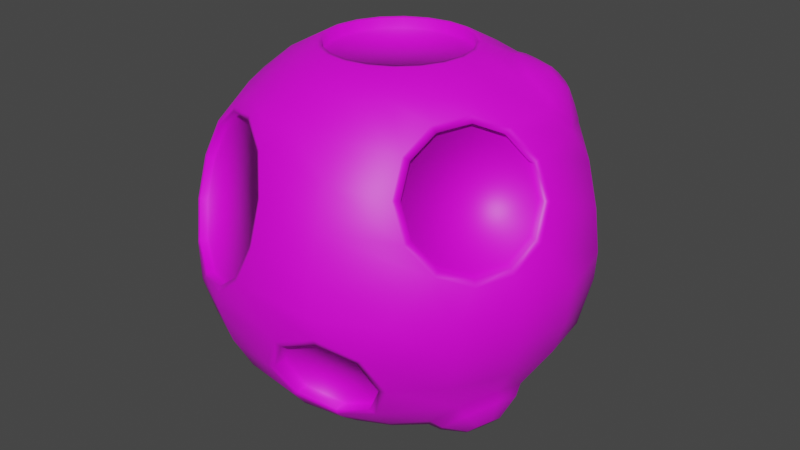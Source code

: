 # Source: Espora_atack.blend  (saved by Blender 3.3.6; exported with 4.5.12 LTS)
import bpy
from mathutils import Matrix  # noqa: F401  (used for matrix-valued properties, if any)

bpy.ops.wm.read_factory_settings(use_empty=True)
scene = bpy.context.scene
scene.name = 'Scene'

# ---- collections
col_collection = bpy.data.collections.new('Collection'); scene.collection.children.link(col_collection)

# ---- images (referenced by path relative to the original .blend; pixels are not part of the script)
import os
ASSET_DIR = os.environ.get("B2B_ASSET_DIR", "")  # directory of the original .blend (textures are referenced by path, not embedded)
HERE = os.path.dirname(os.path.abspath(__file__))  # packed textures are extracted next to this script under _unpacked/

def load_image(name, relpath, width, height, colorspace="sRGB"):
    """Load a texture the original file referenced (path relative to the .blend, or extracted next to this script)."""
    p = next((c for c in (os.path.join(HERE, relpath), os.path.join(ASSET_DIR, relpath)) if relpath and os.path.exists(c)), "")
    if p:
        img = bpy.data.images.load(p, check_existing=True)
        img.name = name
    else:  # same state as the original file: an image datablock whose file is absent (Cycles renders it pink)
        img = bpy.data.images.new(name, width, height)
        img.source = "FILE"
        img.filepath = "//" + (relpath or name)
    img.colorspace_settings.name = colorspace
    return img
img_espora_textura = load_image('Espora_Textura ', 'Espora_Textura .png', 1024, 1024, 'sRGB')

# ---- materials (node trees are filled in below, after node groups)
mat_material_001 = bpy.data.materials.new('Material.001')
mat_material_001.use_transparent_shadow = False

# ---- material node trees
mat_material_001.use_nodes = True; mat_material_001.node_tree.nodes.clear()
_N = mat_material_001.node_tree.nodes; _L = mat_material_001.node_tree.links
n0 = _N.new('ShaderNodeOutputMaterial'); n0.name = 'Material Output'; n0.location = (300, 300)
n1 = _N.new('ShaderNodeBsdfPrincipled'); n1.name = 'Principled BSDF'; n1.location = (10, 300)
n1.distribution = 'GGX'
n1.subsurface_method = 'RANDOM_WALK_SKIN'
n1.inputs[3].default_value = 1.45
n1.inputs[27].default_value = (0.0, 0.0, 0.0, 1.0)
n1.inputs[28].default_value = 1.0
n2 = _N.new('ShaderNodeTexImage'); n2.name = 'Imagen'; n2.location = (-270, 260)
n2.image = img_espora_textura
n3 = _N.new('ShaderNodeMapping'); n3.name = 'Mapeo'; n3.location = (-450, 260)
n4 = _N.new('ShaderNodeTexCoord'); n4.name = 'Coordenadas de texturizado'; n4.location = (-630, 260)
_L.new(n1.outputs[0], n0.inputs[0])
_L.new(n2.outputs[0], n1.inputs[0])
_L.new(n3.outputs[0], n2.inputs[0])
_L.new(n4.outputs[2], n3.inputs[0])
n0.is_active_output = True

# ---- world
world_world = bpy.data.worlds.new('World'); scene.world = world_world
world_world.use_nodes = True; world_world.node_tree.nodes.clear()
_N = world_world.node_tree.nodes; _L = world_world.node_tree.links
n0 = _N.new('ShaderNodeOutputWorld'); n0.name = 'World Output'; n0.location = (300, 300)
n1 = _N.new('ShaderNodeBackground'); n1.name = 'Background'; n1.location = (10, 300)
n1.inputs[0].default_value = (0.05088, 0.05088, 0.05088, 1.0)
_L.new(n1.outputs[0], n0.inputs[0])
n0.is_active_output = True
world_world.color = (0.05088, 0.05088, 0.05088)
world_world.use_sun_shadow = False
world_world.sun_shadow_jitter_overblur = 0.0

# ---- meshes
me_esfera_001 = bpy.data.meshes.new('Esfera.001')
me_esfera_001.from_pydata([(-1.286e-08, 0.3568, 1.066), (0.03845, 0.9208, 0.5245), (0.02026, 0.9768, 0.3243), (0.0, 0.9808, -0.05289), (0.0, 0.3827, -0.7817), (0.1103, 0.3394, 1.066), (0.1717, 0.5284, 0.9737), (0.2185, 0.6725, 0.8493), (0.2569, 0.7908, 0.6978), (0.4126, 0.8166, 0.4905), (0.3634, 0.8931, 0.3147), (0.3856, 0.8991, 0.1181), (0.4731, 0.8329, -0.04665), (0.2855, 0.8787, -0.2405), (0.3519, 0.6392, -0.4927), (0.2424, 0.6152, -0.5748), (0.1756, 0.534, -0.6656), (0.1696, 0.4175, -0.7409), (0.05335, 0.1642, -0.8386), (0.2097, 0.2887, 1.066), (0.3398, 0.465, 0.9656), (0.3964, 0.5965, 0.8391), (0.5389, 0.6097, 0.7126), (0.5199, 0.6901, 0.5984), (0.6026, 0.7122, -0.1353), (0.543, 0.7474, -0.2405), (0.4748, 0.5997, -0.4415), (0.2258, 0.2967, -0.7806), (0.1015, 0.1397, -0.8386), (0.2887, 0.2097, 1.066), (0.4022, 0.2922, 1.018), (0.4542, 0.4618, 0.9549), (0.6839, 0.4969, 0.6602), (0.6566, 0.5474, 0.6095), (0.7393, 0.5696, -0.1242), (0.7474, 0.543, -0.2405), (0.5782, 0.5072, -0.4348), (0.3292, 0.2042, -0.7739), (0.1397, 0.1015, -0.8386), (0.3394, 0.1103, 1.066), (0.5472, 0.1794, 0.9656), (0.6898, 0.1926, 0.8391), (0.7464, 0.3241, 0.7126), (0.7861, 0.4268, 0.5208), (0.8737, 0.3606, 0.3561), (0.8958, 0.3665, 0.1595), (0.8466, 0.443, -0.01634), (0.8787, 0.2855, -0.2405), (0.6344, 0.3865, -0.4744), (0.6283, 0.27, -0.5497), (0.5616, 0.1888, -0.6406), (0.4521, 0.1647, -0.7226), (0.1642, 0.05335, -0.8386), (0.3568, -2.235e-08, 1.066), (0.5556, 0.0, 0.9737), (0.6989, -0.1206, 0.822), (0.799, -0.06298, 0.6988), (0.8738, -0.08471, 0.549), (0.9033, -0.18, 0.4127), (1.0, -2.98e-08, 0.1422), (0.9808, -2.98e-08, -0.05289), (0.9239, 0.0, -0.2405), (0.8101, -0.07762, -0.4282), (0.7156, 0.02996, -0.5547), (0.5759, -0.001536, -0.6812), (0.3827, -2.235e-08, -0.7817), (0.1727, 4.574e-09, -0.8386), (0.3394, -0.1103, 1.066), (0.5284, -0.1717, 0.9737), (0.6005, -0.2422, 0.8856), (0.8797, -0.3233, 0.3266), (0.9511, -0.309, 0.1422), (0.9328, -0.3031, -0.05289), (0.8787, -0.2855, -0.2405), (0.804, -0.2612, -0.3758), (0.4729, -0.1536, -0.7336), (0.364, -0.1183, -0.7817), (0.1642, -0.05335, -0.8386), (0.2887, -0.2097, 1.066), (0.4495, -0.3266, 0.9737), (0.5301, -0.3951, 0.8726), (0.8093, -0.4762, 0.3136), (0.809, -0.5878, 0.1422), (0.7935, -0.5765, -0.05289), (0.7474, -0.543, -0.2405), (0.701, -0.4133, -0.4282), (0.5613, -0.4448, -0.5547), (0.4668, -0.3373, -0.6812), (0.3096, -0.2249, -0.7817), (0.1397, -0.1015, -0.8386), (0.2097, -0.2887, 1.066), (0.3266, -0.4495, 0.9737), (0.5065, -0.5383, 0.7865), (0.536, -0.6336, 0.6502), (0.6108, -0.6554, 0.5004), (0.7109, -0.5977, 0.3772), (0.5878, -0.809, 0.1422), (0.4628, -0.8428, -0.06846), (0.5127, -0.7556, -0.235), (0.4211, -0.7145, -0.4015), (0.4156, -0.5721, -0.5649), (0.3266, -0.4495, -0.6893), (0.2249, -0.3096, -0.7817), (0.1015, -0.1397, -0.8386), (0.1103, -0.3394, 1.066), (0.1717, -0.5284, 0.9737), (0.2185, -0.6725, 0.8493), (0.2569, -0.7908, 0.6978), (0.2855, -0.8787, 0.5249), (0.3031, -0.9328, 0.3373), (0.309, -0.9511, 0.1422), (0.3005, -0.9249, 0.0005108), (0.2415, -0.7434, -0.4705), (0.2185, -0.6725, -0.5649), (0.1717, -0.5284, -0.6893), (0.1183, -0.364, -0.7817), (0.05335, -0.1642, -0.8386), (-3.764e-08, -0.3568, 1.066), (4.47e-08, -0.5556, 0.9737), (1.49e-08, -0.7071, 0.8493), (-0.1353, -0.7908, 0.7332), (-0.04076, -0.8899, 0.5773), (-0.03945, -0.955, 0.3802), (-0.1317, -0.9686, 0.1947), (0.121, -0.9538, -0.06846), (0.02939, -0.9127, -0.235), (0.07932, -0.8255, -0.4015), (1.49e-08, -0.7071, -0.5649), (4.47e-08, -0.5556, -0.6893), (-3.725e-08, -0.3827, -0.7817), (4.574e-09, -0.1727, -0.8386), (-0.1103, -0.3394, 1.066), (-0.1717, -0.5284, 0.9737), (-0.2185, -0.6725, 0.8493), (-0.2977, -0.6842, 0.8062), (-0.2928, -0.927, 0.07063), (-0.3031, -0.9328, -0.05289), (-0.2855, -0.8787, -0.2405), (-0.2569, -0.7908, -0.4134), (-0.2185, -0.6725, -0.5649), (-0.1717, -0.5284, -0.6893), (-0.1183, -0.364, -0.7817), (-0.05335, -0.1642, -0.8386), (-0.2097, -0.2887, 1.066), (-0.3266, -0.4495, 0.9737), (-0.4156, -0.5721, 0.8493), (-0.4845, -0.5986, 0.7767), (-0.4796, -0.8415, 0.04114), (-0.5765, -0.7935, -0.05289), (-0.543, -0.7474, -0.2405), (-0.4887, -0.6727, -0.4134), (-0.4156, -0.5721, -0.5649), (-0.3266, -0.4495, -0.6893), (-0.2249, -0.3096, -0.7817), (-0.1015, -0.1397, -0.8386), (-0.2887, -0.2097, 1.066), (-0.4495, -0.3266, 0.9737), (-0.5721, -0.4156, 0.8493), (-0.6457, -0.5571, 0.6526), (-0.7379, -0.5707, 0.4672), (-0.7366, -0.6357, 0.2701), (-0.6421, -0.7349, 0.1141), (-0.8451, -0.4339, -0.09318), (-0.7503, -0.5047, -0.2548), (-0.6633, -0.4734, -0.4326), (-0.6075, -0.3483, -0.5788), (-0.4495, -0.3266, -0.6893), (-0.3096, -0.2249, -0.7817), (-0.1397, -0.1015, -0.8386), (-0.3394, -0.1103, 1.066), (-0.5284, -0.1717, 0.9737), (-0.6725, -0.2185, 0.8493), (-0.7908, -0.2569, 0.6978), (-0.8787, -0.2855, 0.5249), (-0.9328, -0.3031, 0.3373), (-0.9511, -0.309, 0.1422), (-0.9224, -0.2799, 0.009066), (-0.5978, -0.163, -0.6544), (-0.5284, -0.1717, -0.6893), (-0.364, -0.1183, -0.7817), (-0.1642, -0.05335, -0.8386), (-0.3568, 2.235e-08, 1.066), (-0.5556, -5.96e-08, 0.9737), (-0.7071, -1.49e-08, 0.8493), (-0.826, 0.07761, 0.6876), (-0.914, 0.0272, 0.5194), (-0.9556, 0.1197, 0.3513), (-1.0, 0.0, 0.1422), (-0.9614, -0.08396, 0.0245), (-0.6368, 0.03294, -0.6389), (-0.5556, -5.96e-08, -0.6893), (-0.3827, 2.235e-08, -0.7817), (-0.1727, -4.574e-09, -0.8386), (-0.3394, 0.1103, 1.066), (-0.5284, 0.1717, 0.9737), (-0.6725, 0.2185, 0.8493), (-0.7431, 0.2414, 0.7572), (0.8104, -0.1115, -0.4828), (-0.9264, 0.301, 0.2816), (-0.9511, 0.309, 0.1422), (-0.9517, 0.1014, -0.05102), (-0.8959, 0.2265, -0.1972), (-0.8089, 0.2578, -0.375), (-0.7141, 0.187, -0.5367), (-0.5284, 0.1717, -0.6893), (-0.364, 0.1183, -0.7817), (-0.1642, 0.05335, -0.8386), (-0.2887, 0.2097, 1.066), (-0.4495, 0.3266, 0.9737), (-0.5721, 0.4156, 0.8493), (-0.7139, 0.4227, 0.6876), (-0.7555, 0.5153, 0.5194), (-0.8435, 0.4648, 0.3513), (-0.809, 0.5878, 0.1422), (-0.7935, 0.5765, -0.05289), (-0.541, 0.664, -0.3024), (-0.5457, 0.5856, -0.4132), (-0.4747, 0.5432, -0.521), (-0.4495, 0.3266, -0.6893), (-0.3096, 0.2249, -0.7817), (-0.1397, 0.1015, -0.8386), (-0.2097, 0.2887, 1.066), (-0.3266, 0.4495, 0.9737), (-0.4156, 0.5721, 0.8493), (-0.441, 0.715, 0.6864), (-0.5723, 0.7223, 0.5245), (-0.5905, 0.7783, 0.3243), (-0.4886, 0.8615, 0.1623), (-0.5765, 0.7935, -0.05289), (-0.4623, 0.7486, -0.231), (-0.3551, 0.5532, -0.5846), (-0.3266, 0.4495, -0.6893), (-0.2249, 0.3096, -0.7817), (-0.1015, 0.1397, -0.8386), (-0.1103, 0.3394, 1.066), (-0.1717, 0.5284, 0.9737), (-0.2185, 0.6725, 0.8493), (-0.2466, 0.759, 0.7483), (-0.3055, 0.9402, 0.1004), (-0.3031, 0.9328, -0.05289), (-0.3398, 0.8071, -0.2261), (-0.2325, 0.6116, -0.5797), (-0.1717, 0.5284, -0.6893), (-0.1183, 0.364, -0.7817), (-0.05335, 0.1642, -0.8386), (-4.47e-08, 0.5556, 0.9737), (-2.98e-08, 0.7071, 0.8493), (-0.06348, 0.8376, 0.6864), (-0.1111, 0.9842, 0.1623), (-0.2202, 0.817, -0.2897), (-0.1492, 0.7747, -0.3975), (-0.1539, 0.6962, -0.5082), (-4.47e-08, 0.5556, -0.6893), (-7.281e-09, 0.1727, -0.8386), (0.1183, 0.364, 1.066), (0.0, 0.3827, 1.066), (0.2249, 0.3096, 1.066), (0.3096, 0.2249, 1.066), (0.364, 0.1183, 1.066), (0.3827, -2.235e-08, 1.066), (0.364, -0.1183, 1.066), (0.3096, -0.2249, 1.066), (0.2249, -0.3096, 1.066), (0.1183, -0.364, 1.066), (-3.725e-08, -0.3827, 1.066), (-0.1183, -0.364, 1.066), (-0.2249, -0.3096, 1.066), (-0.3096, -0.2249, 1.066), (-0.364, -0.1183, 1.066), (-0.3827, 2.235e-08, 1.066), (-0.364, 0.1183, 1.066), (-0.3096, 0.2249, 1.066), (-0.2249, 0.3096, 1.066), (-0.1183, 0.364, 1.066), (0.1161, 0.3342, 1.015), (0.005868, 0.3517, 1.015), (0.2156, 0.2835, 1.015), (0.2946, 0.2046, 1.015), (0.3452, 0.1051, 1.015), (0.3627, -0.005145, 1.015), (0.3452, -0.1154, 1.015), (0.2946, -0.2149, 1.015), (0.2156, -0.2938, 1.015), (0.1161, -0.3445, 1.015), (0.005868, -0.362, 1.015), (-0.1044, -0.3445, 1.015), (-0.2039, -0.2938, 1.015), (-0.2828, -0.2149, 1.015), (-0.3335, -0.1154, 1.015), (-0.351, -0.005144, 1.015), (-0.3335, 0.1051, 1.015), (-0.2828, 0.2046, 1.015), (-0.2039, 0.2835, 1.015), (-0.1044, 0.3342, 1.015), (0.06192, 0.9261, 0.5319), (0.04238, 0.9863, 0.3168), (-0.4533, 0.7049, 0.706), (-0.5945, 0.7129, 0.5319), (-0.614, 0.773, 0.3168), (-0.5045, 0.8624, 0.1427), (-0.3077, 0.9469, 0.07626), (-0.2444, 0.7522, 0.7725), (-0.04762, 0.8367, 0.706), (-0.0988, 0.9942, 0.1427), (0.04673, 0.8803, 0.509), (0.02854, 0.9362, 0.3088), (-0.4327, 0.6744, 0.6709), (-0.5641, 0.6818, 0.509), (-0.5823, 0.7378, 0.3088), (-0.4803, 0.821, 0.1468), (-0.2972, 0.8996, 0.08493), (-0.2383, 0.7184, 0.7328), (-0.0552, 0.7971, 0.6709), (-0.1028, 0.9436, 0.1468), (-0.8478, -0.4464, -0.08424), (-0.7491, -0.5201, -0.2524), (-0.6586, -0.4875, -0.4374), (-0.6005, -0.3574, -0.5895), (-0.9282, -0.2862, 0.02213), (-0.5904, -0.1646, -0.668), (-0.9687, -0.08237, 0.03818), (-0.631, 0.03925, -0.652), (-0.9586, 0.1104, -0.04038), (-0.9006, 0.2406, -0.1925), (-0.8101, 0.2732, -0.3774), (-0.7114, 0.1995, -0.5456), (-0.7692, -0.4339, -0.09318), (-0.6744, -0.5047, -0.2548), (-0.5874, -0.4734, -0.4326), (-0.5316, -0.3483, -0.5788), (-0.8465, -0.2799, 0.009066), (-0.5219, -0.163, -0.6544), (-0.8855, -0.08396, 0.0245), (-0.5609, 0.03294, -0.6389), (-0.8758, 0.1014, -0.05102), (-0.82, 0.2265, -0.1972), (-0.733, 0.2578, -0.375), (-0.6382, 0.187, -0.5367), (0.4907, -0.8441, -0.04415), (0.548, -0.7442, -0.235), (0.443, -0.697, -0.4258), (0.3048, -0.9382, 0.03488), (0.2372, -0.7302, -0.5048), (0.09912, -0.9713, -0.04415), (-0.005881, -0.9241, -0.235), (0.05133, -0.8242, -0.4258), (0.4628, -0.7776, -0.06846), (0.5127, -0.6905, -0.235), (0.4211, -0.6493, -0.4015), (0.3005, -0.8597, 0.0005108), (0.2415, -0.6782, -0.4705), (0.121, -0.8887, -0.06846), (0.02939, -0.8475, -0.235), (0.07932, -0.7603, -0.4015), (0.6982, -0.09248, 0.8482), (0.81, -0.02805, 0.7105), (0.8937, -0.05234, 0.543), (0.9267, -0.1589, 0.3907), (0.9004, -0.319, 0.2944), (0.5882, -0.2284, 0.9194), (0.5094, -0.3993, 0.9048), (0.8216, -0.49, 0.2798), (0.4831, -0.5595, 0.8085), (0.5161, -0.666, 0.6562), (0.5998, -0.6903, 0.4887), (0.7116, -0.6259, 0.351), (0.6619, -0.102, 0.8186), (0.7619, -0.04434, 0.6954), (0.8368, -0.06607, 0.5456), (0.8663, -0.1613, 0.4094), (0.8427, -0.3046, 0.3232), (0.5635, -0.2235, 0.8823), (0.493, -0.3764, 0.8693), (0.7723, -0.4575, 0.3102), (0.4694, -0.5197, 0.7831), (0.499, -0.615, 0.6469), (0.5738, -0.6367, 0.4971), (0.6738, -0.5791, 0.3738), (0.342, 0.6861, -0.47), (0.2109, 0.6573, -0.5683), (0.131, 0.5601, -0.677), (0.1237, 0.4205, -0.7673), (0.191, 0.276, -0.8147), (0.4891, 0.6387, -0.4087), (0.613, 0.528, -0.4006), (0.3148, 0.1652, -0.8067), (0.6803, 0.3835, -0.4481), (0.673, 0.2439, -0.5383), (0.5931, 0.1467, -0.6471), (0.462, 0.1179, -0.7453), (0.3418, 0.6018, -0.4855), (0.2437, 0.5803, -0.559), (0.184, 0.5076, -0.6404), (0.1785, 0.4032, -0.7078), (0.2289, 0.2951, -0.7433), (0.4519, 0.5664, -0.4396), (0.5445, 0.4836, -0.4336), (0.3215, 0.2122, -0.7373), (0.5948, 0.3755, -0.4691), (0.5894, 0.2711, -0.5366), (0.5296, 0.1984, -0.6179), (0.4316, 0.1768, -0.6914), (0.1147, 0.1578, -0.8386), (0.06029, 0.1855, -0.8386), (0.1578, 0.1147, -0.8386), (0.1855, 0.06029, -0.8386), (0.1951, 7.451e-09, -0.8386), (0.1855, -0.06029, -0.8386), (0.1578, -0.1147, -0.8386), (0.1147, -0.1578, -0.8386), (0.06029, -0.1855, -0.8386), (7.451e-09, -0.1951, -0.8386), (-0.06029, -0.1855, -0.8386), (-0.1147, -0.1578, -0.8386), (-0.1578, -0.1147, -0.8386), (-0.1855, -0.06029, -0.8386), (-0.1951, -7.451e-09, -0.8386), (-0.1855, 0.06029, -0.8386), (-0.1578, 0.1147, -0.8386), (-0.1147, 0.1578, -0.8386), (-0.06029, 0.1855, -0.8386), (-7.451e-09, 0.1951, -0.8386), (0.1082, 0.1392, -0.8174), (0.06004, 0.1637, -0.8174), (0.1464, 0.101, -0.8174), (0.1709, 0.05289, -0.8174), (0.1793, -0.0004672, -0.8174), (0.1709, -0.05382, -0.8174), (0.1464, -0.102, -0.8174), (0.1082, -0.1401, -0.8174), (0.06004, -0.1647, -0.8174), (0.006682, -0.1731, -0.8174), (-0.04667, -0.1647, -0.8174), (-0.0948, -0.1401, -0.8174), (-0.133, -0.102, -0.8174), (-0.1575, -0.05382, -0.8174), (-0.166, -0.0004672, -0.8174), (-0.1575, 0.05289, -0.8174), (-0.133, 0.101, -0.8174), (-0.0948, 0.1392, -0.8174), (-0.04667, 0.1637, -0.8174), (0.006681, 0.1722, -0.8174), (-0.1179, -0.7927, 0.7545), (-0.01687, -0.8987, 0.5878), (-0.01546, -0.9682, 0.3772), (-0.1141, -0.9827, 0.179), (-0.2915, -0.6788, 0.8325), (-0.2862, -0.9383, 0.04638), (-0.4911, -0.5874, 0.801), (-0.4859, -0.8469, 0.01486), (-0.6633, -0.543, 0.6683), (-0.7619, -0.5575, 0.4702), (-0.7605, -0.627, 0.2595), (-0.6595, -0.733, 0.09288), (-0.1228, -0.753, 0.7212), (-0.02825, -0.8521, 0.5652), (-0.02694, -0.9172, 0.3681), (-0.1192, -0.9308, 0.1827), (-0.2852, -0.6464, 0.7942), (-0.2803, -0.8892, 0.05859), (-0.472, -0.5608, 0.7647), (-0.4671, -0.8037, 0.0291), (-0.6332, -0.5193, 0.6406), (-0.7254, -0.5329, 0.4551), (-0.7241, -0.5979, 0.258), (-0.6296, -0.6971, 0.1021), (0.3822, 0.8427, 0.5259), (0.3262, 0.9299, 0.3255), (0.3514, 0.9367, 0.1014), (0.4512, 0.8612, -0.08631), (0.5046, 0.6985, 0.6489), (0.5988, 0.7238, -0.1874), (0.6604, 0.5358, 0.6615), (0.7547, 0.5611, -0.1748), (0.808, 0.3984, 0.5605), (0.9078, 0.3229, 0.3727), (0.933, 0.3297, 0.1486), (0.877, 0.4169, -0.05176), (0.3639, 0.7695, 0.4754), (0.3148, 0.846, 0.2996), (0.3369, 0.852, 0.103), (0.4245, 0.7858, -0.06177), (0.4713, 0.643, 0.5833), (0.554, 0.6652, -0.1505), (0.608, 0.5003, 0.5944), (0.6907, 0.5225, -0.1394), (0.7375, 0.3797, 0.5057), (0.825, 0.3135, 0.341), (0.8472, 0.3194, 0.1444), (0.798, 0.3959, -0.03145), (-0.5648, 0.6621, -0.2898), (-0.57, 0.574, -0.4142), (-0.4903, 0.5264, -0.5352), (-0.356, 0.5376, -0.6066), (-0.4765, 0.7571, -0.2095), (-0.3389, 0.8227, -0.2041), (-0.2184, 0.6032, -0.6011), (-0.2046, 0.8338, -0.2755), (-0.1248, 0.7863, -0.3965), (-0.1301, 0.6982, -0.5209), (-0.5348, 0.6306, -0.2965), (-0.5395, 0.5521, -0.4073), (-0.4685, 0.5098, -0.5151), (-0.3489, 0.5197, -0.5787), (-0.4561, 0.7152, -0.2251), (-0.3336, 0.7736, -0.2202), (-0.2264, 0.5782, -0.5738), (-0.214, 0.7836, -0.2838), (-0.143, 0.7412, -0.3916), (-0.1477, 0.6628, -0.5023), (0.3874, 0.4661, 0.9654), (0.4353, 0.5775, 0.8583), (0.556, 0.5886, 0.7512), (0.4403, 0.3199, 1.01), (0.5413, 0.4536, 0.9369), (0.6787, 0.4931, 0.7068), (0.563, 0.2244, 0.9654), (0.6837, 0.2356, 0.8583), (0.7316, 0.3469, 0.7512), (0.4884, 0.5413, 0.8785), (0.5745, 0.5493, 0.8021), (0.4919, 0.3574, 0.9866), (-0.9487, 0.1094, 0.5425), (0.6621, 0.4811, 0.7704), (0.5795, 0.2892, 0.9549), (0.6657, 0.2972, 0.8785), (0.6999, 0.3767, 0.8021), (0.557, 0.4899, 0.902), (0.5963, 0.4935, 0.8671), (0.5586, 0.4058, 0.9514), (-0.8838, 0.1465, 0.6665), (0.6364, 0.4624, 0.8526), (0.5986, 0.3747, 0.9369), (0.638, 0.3783, 0.902), (0.6537, 0.4146, 0.8671), (-0.9794, 0.1776, 0.4186), (-0.8227, 0.2673, 0.7178), (0.7331, -0.02349, -0.5863), (-0.9578, 0.3112, 0.3672), (-0.8011, 0.401, 0.6665), (-0.8318, 0.4692, 0.5425), (-0.8967, 0.432, 0.4186), (-0.9673, 0.3143, 0.4544), (-0.8876, 0.2884, 0.6612), (-0.9619, 0.1953, 0.5578), (-0.98, 0.2355, 0.4847), (-0.9236, 0.2172, 0.6309), (-0.8749, 0.3672, 0.6309), (-0.893, 0.4074, 0.5578), (-0.9312, 0.3855, 0.4847), (0.6189, -0.04925, -0.6897), (0.8055, -0.2617, -0.4399), (0.5346, -0.1737, -0.7326), (0.7212, -0.3862, -0.4828), (0.6069, -0.4119, -0.5863), (0.5296, -0.3239, -0.6897), (0.6541, -0.2125, -0.6921), (0.7718, -0.2508, -0.565), (0.7404, -0.1473, -0.6285), (0.6907, -0.1585, -0.6735), (0.774, -0.1855, -0.5836), (0.7352, -0.3048, -0.5836), (0.6855, -0.316, -0.6285), (0.652, -0.2778, -0.6735)], [], [(421, 4, 381, 403), (303, 295, 467, 468), (3, 303, 468, 469), (497, 3, 469, 13), (245, 255, 254, 6), (498, 497, 13, 378), (246, 245, 6, 7), (499, 498, 378, 379), (302, 246, 7, 8), (252, 499, 379, 380), (294, 302, 8, 466), (4, 252, 380, 381), (295, 294, 466, 467), (403, 381, 382, 402), (13, 469, 471, 25), (6, 254, 256, 20), (378, 13, 25, 383), (7, 6, 20, 21), (8, 7, 21, 22), (466, 8, 22, 470), (20, 256, 257, 30), (383, 25, 35, 384), (40, 41, 517, 516), (21, 20, 510, 511), (470, 22, 32, 472), (402, 382, 385, 404), (25, 471, 473, 35), (404, 385, 389, 405), (24, 12, 481, 483), (35, 473, 477, 47), (30, 257, 258, 40), (384, 35, 47, 386), (42, 32, 515, 518), (41, 42, 518, 517), (49, 50, 400, 399), (472, 32, 42, 474), (386, 47, 61, 62), (41, 40, 54, 354), (387, 386, 62, 63), (42, 41, 354, 355), (388, 387, 63, 64), (474, 42, 355, 356), (389, 388, 64, 65), (475, 474, 356, 357), (405, 389, 65, 406), (476, 475, 357, 59), (477, 476, 59, 60), (47, 477, 60, 61), (40, 258, 259, 54), (406, 65, 76, 407), (59, 357, 358, 71), (60, 59, 71, 72), (61, 60, 72, 73), (54, 259, 260, 68), (62, 61, 73, 74), (354, 54, 68, 359), (75, 64, 550, 552), (64, 63, 537, 550), (65, 64, 75, 76), (62, 74, 551, 197), (86, 87, 555, 554), (76, 75, 87, 88), (407, 76, 88, 408), (71, 358, 361, 82), (72, 71, 82, 83), (73, 72, 83, 84), (68, 260, 261, 79), (74, 73, 84, 85), (359, 68, 79, 360), (83, 82, 96, 338), (84, 83, 338, 339), (79, 261, 262, 91), (85, 84, 339, 340), (360, 79, 91, 362), (86, 85, 340, 100), (87, 86, 100, 101), (95, 81, 373, 377), (88, 87, 101, 102), (408, 88, 102, 409), (82, 361, 365, 96), (363, 362, 106, 107), (101, 100, 113, 114), (364, 363, 107, 108), (102, 101, 114, 115), (365, 364, 108, 109), (409, 102, 115, 410), (96, 365, 109, 110), (338, 96, 110, 341), (91, 262, 263, 105), (126, 112, 350, 353), (362, 91, 105, 106), (100, 340, 342, 113), (341, 110, 445, 343), (105, 263, 264, 118), (106, 105, 118, 119), (113, 342, 345, 127), (107, 106, 119, 442), (114, 113, 127, 128), (108, 107, 442, 443), (115, 114, 128, 129), (109, 108, 443, 444), (410, 115, 129, 411), (110, 109, 444, 445), (128, 127, 139, 140), (129, 128, 140, 141), (411, 129, 141, 412), (343, 445, 447, 136), (344, 343, 136, 137), (118, 264, 265, 132), (345, 344, 137, 138), (119, 118, 132, 133), (127, 345, 138, 139), (442, 119, 133, 446), (137, 136, 148, 149), (132, 265, 266, 144), (138, 137, 149, 150), (133, 132, 144, 145), (139, 138, 150, 151), (446, 133, 145, 448), (140, 139, 151, 152), (141, 140, 152, 153), (412, 141, 153, 413), (136, 447, 449, 148), (153, 152, 166, 167), (122, 121, 455, 456), (413, 153, 167, 414), (148, 449, 453, 314), (149, 148, 314, 315), (144, 266, 267, 156), (150, 149, 315, 316), (145, 144, 156, 157), (151, 150, 316, 317), (448, 145, 157, 450), (152, 151, 317, 166), (156, 267, 268, 170), (157, 156, 170, 171), (450, 157, 171, 172), (166, 317, 319, 178), (451, 450, 172, 173), (167, 166, 178, 179), (452, 451, 173, 174), (414, 167, 179, 415), (453, 452, 174, 175), (314, 453, 175, 318), (179, 178, 190, 191), (174, 173, 185, 186), (415, 179, 191, 416), (175, 174, 186, 187), (318, 175, 187, 320), (170, 268, 269, 182), (171, 170, 182, 183), (172, 171, 183, 184), (178, 319, 321, 190), (173, 172, 184, 185), (162, 176, 330, 326), (183, 182, 194, 195), (184, 183, 195, 196), (190, 321, 325, 204), (198, 186, 535, 538), (191, 190, 204, 205), (186, 185, 522, 535), (416, 191, 205, 417), (187, 186, 198, 199), (320, 187, 199, 322), (182, 269, 270, 194), (417, 205, 219, 418), (199, 198, 212, 213), (322, 199, 213, 214), (323, 322, 214, 490), (194, 270, 271, 208), (324, 323, 490, 491), (195, 194, 208, 209), (325, 324, 491, 492), (196, 195, 209, 210), (204, 325, 492, 218), (210, 211, 540, 539), (205, 204, 218, 219), (212, 198, 538, 541), (209, 208, 222, 223), (210, 209, 223, 296), (218, 492, 493, 231), (211, 210, 296, 297), (219, 218, 231, 232), (212, 211, 297, 298), (418, 219, 232, 419), (213, 212, 298, 299), (214, 213, 299, 228), (490, 214, 228, 494), (208, 271, 272, 222), (66, 77, 427, 426), (228, 299, 300, 239), (494, 228, 239, 495), (222, 272, 273, 235), (223, 222, 235, 236), (296, 223, 236, 301), (231, 493, 496, 242), (237, 247, 312, 311), (232, 231, 242, 243), (419, 232, 243, 420), (301, 236, 246, 302), (242, 496, 499, 252), (243, 242, 252, 4), (420, 243, 4, 421), (78, 67, 280, 281), (239, 300, 303, 3), (495, 239, 3, 497), (235, 273, 255, 245), (216, 215, 500, 501), (236, 235, 245, 246), (0, 5, 254, 255), (5, 19, 256, 254), (19, 29, 257, 256), (29, 39, 258, 257), (39, 53, 259, 258), (53, 67, 260, 259), (67, 78, 261, 260), (78, 90, 262, 261), (90, 104, 263, 262), (104, 117, 264, 263), (117, 131, 265, 264), (131, 143, 266, 265), (143, 155, 267, 266), (155, 169, 268, 267), (169, 181, 269, 268), (181, 193, 270, 269), (193, 207, 271, 270), (207, 221, 272, 271), (221, 234, 273, 272), (234, 0, 255, 273), (293, 292, 291, 290, 289, 288, 287, 286, 285, 284, 283, 282, 281, 280, 279, 278, 277, 276, 274, 275), (181, 169, 288, 289), (90, 78, 281, 282), (5, 0, 275, 274), (193, 181, 289, 290), (104, 90, 282, 283), (19, 5, 274, 276), (207, 193, 290, 291), (117, 104, 283, 284), (29, 19, 276, 277), (221, 207, 291, 292), (131, 117, 284, 285), (39, 29, 277, 278), (234, 221, 292, 293), (143, 131, 285, 286), (53, 39, 278, 279), (0, 234, 293, 275), (155, 143, 286, 287), (67, 53, 279, 280), (169, 155, 287, 288), (2, 1, 294, 295), (224, 225, 297, 296), (225, 226, 298, 297), (226, 227, 299, 298), (227, 238, 300, 299), (237, 224, 296, 301), (247, 237, 301, 302), (238, 248, 303, 300), (1, 247, 302, 294), (248, 2, 295, 303), (305, 313, 310, 309, 308, 307, 306, 311, 312, 304), (227, 226, 308, 309), (1, 2, 305, 304), (248, 238, 310, 313), (238, 227, 309, 310), (225, 224, 306, 307), (247, 1, 304, 312), (224, 237, 311, 306), (226, 225, 307, 308), (2, 248, 313, 305), (162, 163, 315, 314), (163, 164, 316, 315), (164, 165, 317, 316), (176, 162, 314, 318), (165, 177, 319, 317), (188, 176, 318, 320), (177, 189, 321, 319), (201, 200, 322, 323), (202, 201, 323, 324), (203, 202, 324, 325), (189, 203, 325, 321), (200, 188, 320, 322), (333, 331, 329, 328, 327, 326, 330, 332, 334, 335, 336, 337), (203, 189, 333, 337), (163, 162, 326, 327), (200, 201, 335, 334), (177, 165, 329, 331), (188, 200, 334, 332), (164, 163, 327, 328), (201, 202, 336, 335), (176, 188, 332, 330), (165, 164, 328, 329), (202, 203, 337, 336), (189, 177, 331, 333), (97, 98, 339, 338), (98, 99, 340, 339), (111, 97, 338, 341), (99, 112, 342, 340), (125, 124, 343, 344), (126, 125, 344, 345), (124, 111, 341, 343), (112, 126, 345, 342), (352, 353, 350, 348, 347, 346, 349, 351), (125, 126, 353, 352), (112, 99, 348, 350), (99, 98, 347, 348), (111, 124, 351, 349), (124, 125, 352, 351), (97, 111, 349, 346), (98, 97, 346, 347), (55, 56, 355, 354), (56, 57, 356, 355), (57, 58, 357, 356), (58, 70, 358, 357), (69, 55, 354, 359), (80, 69, 359, 360), (70, 81, 361, 358), (93, 92, 362, 363), (94, 93, 363, 364), (95, 94, 364, 365), (92, 80, 360, 362), (81, 95, 365, 361), (373, 370, 369, 368, 367, 366, 371, 372, 374, 375, 376, 377), (57, 56, 367, 368), (93, 94, 376, 375), (69, 80, 372, 371), (58, 57, 368, 369), (94, 95, 377, 376), (81, 70, 370, 373), (70, 58, 369, 370), (80, 92, 374, 372), (56, 55, 366, 367), (92, 93, 375, 374), (55, 69, 371, 366), (14, 15, 379, 378), (15, 16, 380, 379), (16, 17, 381, 380), (17, 27, 382, 381), (26, 14, 378, 383), (36, 26, 383, 384), (27, 37, 385, 382), (49, 48, 386, 387), (50, 49, 387, 388), (51, 50, 388, 389), (37, 51, 389, 385), (48, 36, 384, 386), (397, 394, 393, 392, 391, 390, 395, 396, 398, 399, 400, 401), (26, 36, 396, 395), (17, 16, 392, 393), (50, 51, 401, 400), (37, 27, 394, 397), (27, 17, 393, 394), (51, 37, 397, 401), (15, 14, 390, 391), (48, 49, 399, 398), (14, 26, 395, 390), (36, 48, 398, 396), (16, 15, 391, 392), (28, 18, 403, 402), (38, 28, 402, 404), (52, 38, 404, 405), (66, 52, 405, 406), (77, 66, 406, 407), (89, 77, 407, 408), (103, 89, 408, 409), (116, 103, 409, 410), (130, 116, 410, 411), (142, 130, 411, 412), (154, 142, 412, 413), (168, 154, 413, 414), (180, 168, 414, 415), (192, 180, 415, 416), (206, 192, 416, 417), (220, 206, 417, 418), (233, 220, 418, 419), (244, 233, 419, 420), (253, 244, 420, 421), (18, 253, 421, 403), (422, 424, 425, 426, 427, 428, 429, 430, 431, 432, 433, 434, 435, 436, 437, 438, 439, 440, 441, 423), (253, 18, 423, 441), (168, 180, 435, 434), (77, 89, 428, 427), (180, 192, 436, 435), (89, 103, 429, 428), (192, 206, 437, 436), (103, 116, 430, 429), (18, 28, 422, 423), (206, 220, 438, 437), (116, 130, 431, 430), (28, 38, 424, 422), (220, 233, 439, 438), (130, 142, 432, 431), (38, 52, 425, 424), (233, 244, 440, 439), (142, 154, 433, 432), (52, 66, 426, 425), (244, 253, 441, 440), (154, 168, 434, 433), (120, 121, 443, 442), (121, 122, 444, 443), (122, 123, 445, 444), (134, 120, 442, 446), (123, 135, 447, 445), (146, 134, 446, 448), (135, 147, 449, 447), (159, 158, 450, 451), (160, 159, 451, 452), (161, 160, 452, 453), (158, 146, 448, 450), (147, 161, 453, 449), (461, 459, 457, 456, 455, 454, 458, 460, 462, 463, 464, 465), (159, 160, 464, 463), (134, 146, 460, 458), (123, 122, 456, 457), (160, 161, 465, 464), (147, 135, 459, 461), (120, 134, 458, 454), (146, 158, 462, 460), (121, 120, 454, 455), (158, 159, 463, 462), (135, 123, 457, 459), (161, 147, 461, 465), (9, 10, 467, 466), (10, 11, 468, 467), (11, 12, 469, 468), (23, 9, 466, 470), (12, 24, 471, 469), (33, 23, 470, 472), (24, 34, 473, 471), (44, 43, 474, 475), (45, 44, 475, 476), (46, 45, 476, 477), (43, 33, 472, 474), (34, 46, 477, 473), (485, 483, 481, 480, 479, 478, 482, 484, 486, 487, 488, 489), (46, 34, 485, 489), (11, 10, 479, 480), (44, 45, 488, 487), (23, 33, 484, 482), (12, 11, 480, 481), (45, 46, 489, 488), (34, 24, 483, 485), (9, 23, 482, 478), (33, 43, 486, 484), (10, 9, 478, 479), (43, 44, 487, 486), (215, 216, 491, 490), (216, 217, 492, 491), (217, 230, 493, 492), (229, 215, 490, 494), (240, 229, 494, 495), (230, 241, 496, 493), (250, 249, 497, 498), (251, 250, 498, 499), (241, 251, 499, 496), (249, 240, 495, 497), (506, 503, 502, 501, 500, 504, 505, 507, 508, 509), (250, 251, 509, 508), (229, 240, 505, 504), (217, 216, 501, 502), (251, 241, 506, 509), (241, 230, 503, 506), (230, 217, 502, 503), (240, 249, 507, 505), (249, 250, 508, 507), (215, 229, 504, 500), (515, 512, 520, 523), (517, 518, 526, 525), (512, 511, 519, 520), (516, 517, 525, 524), (22, 21, 511, 512), (20, 30, 513, 510), (30, 40, 516, 513), (32, 22, 512, 515), (524, 525, 533, 532), (521, 524, 532, 529), (519, 31, 514, 527), (526, 523, 531, 534), (510, 513, 521, 31), (518, 515, 523, 526), (511, 510, 31, 519), (513, 516, 524, 521), (538, 535, 545, 542), (540, 541, 549, 548), (536, 539, 547, 543), (527, 514, 529, 532, 533, 534, 531, 528), (520, 519, 527, 528), (525, 526, 534, 533), (523, 520, 528, 531), (31, 521, 529, 514), (539, 540, 548, 547), (211, 212, 541, 540), (196, 210, 539, 536), (184, 196, 536, 530), (185, 184, 530, 522), (552, 550, 559, 556), (554, 555, 563, 562), (537, 197, 560, 558), (545, 544, 546, 543, 547, 548, 549, 542), (535, 522, 544, 545), (530, 536, 543, 546), (541, 538, 542, 549), (522, 530, 546, 544), (551, 553, 561, 557), (85, 86, 554, 553), (63, 62, 197, 537), (87, 75, 552, 555), (74, 85, 553, 551), (559, 558, 560, 557, 561, 562, 563, 556), (550, 537, 558, 559), (197, 551, 557, 560), (555, 552, 556, 563), (553, 554, 562, 561)])
me_esfera_001.polygons.foreach_set('use_smooth', [True] * 512)
_uv = me_esfera_001.uv_layers.new(name='MapaUV')
_uv.uv.foreach_set('vector', [0.2752, 0.226, 0.2939, 0.1864, 0.3204, 0.1903, 0.2853, 0.2338, 0.6475, 0.4843, 0.6475, 0.533, 0.5992, 0.5707, 0.5669, 0.5319, 0.6055, 0.4605, 0.6475, 0.4843, 0.5669, 0.5319, 0.5196, 0.5134, 0.5934, 0.405, 0.6055, 0.4605, 0.5196, 0.5134, 0.5269, 0.465, 0.5916, 0.1001, 0.5511, 0.08276, 0.5554, 0.06051, 0.5978, 0.0678, 0.5606, 0.3948, 0.5934, 0.405, 0.5269, 0.465, 0.469, 0.441, 0.6291, 0.1208, 0.5916, 0.1001, 0.5978, 0.0678, 0.637, 0.0797, 0.5364, 0.3767, 0.5606, 0.3948, 0.469, 0.441, 0.4736, 0.4096, 0.6596, 0.1519, 0.6291, 0.1208, 0.637, 0.0797, 0.6715, 0.09577, 0.3089, 0.147, 0.2921, 0.09515, 0.3529, 0.1398, 0.3329, 0.1581, 0.6663, 0.5785, 0.6967, 0.6034, 0.6441, 0.6397, 0.6077, 0.6193, 0.2939, 0.1864, 0.3089, 0.147, 0.3329, 0.1581, 0.3204, 0.1903, 0.6475, 0.533, 0.6663, 0.5785, 0.6077, 0.6193, 0.5992, 0.5707, 0.2853, 0.2338, 0.3204, 0.1903, 0.3186, 0.2277, 0.2921, 0.2444, 0.5269, 0.465, 0.5196, 0.5134, 0.4699, 0.5202, 0.474, 0.5026, 0.5978, 0.0678, 0.5554, 0.06051, 0.5514, 0.03923, 0.5966, 0.03602, 0.469, 0.441, 0.5269, 0.465, 0.474, 0.5026, 0.4495, 0.4721, 0.7475, 0.3268, 0.7475, 0.3687, 0.7185, 0.36, 0.7153, 0.3189, 0.6441, 0.6397, 0.6577, 0.6704, 0.6213, 0.6935, 0.5843, 0.6858, 0.6077, 0.6193, 0.6441, 0.6397, 0.5843, 0.6858, 0.5903, 0.6647, 0.7279, 0.2367, 0.7153, 0.1892, 0.7357, 0.18, 0.7474, 0.2045, 0.4495, 0.4721, 0.474, 0.5026, 0.4218, 0.5385, 0.4203, 0.4945, 0.7864, 0.1986, 0.8222, 0.2224, 0.8138, 0.2289, 0.7836, 0.2088, 0.2681, 0.7611, 0.2681, 0.7998, 0.2588, 0.7986, 0.2588, 0.7659, 0.7701, 0.3189, 0.7751, 0.3, 0.8141, 0.2941, 0.8066, 0.2996, 0.2921, 0.2444, 0.3186, 0.2277, 0.3282, 0.2603, 0.2951, 0.2568, 0.474, 0.5026, 0.4699, 0.5202, 0.4311, 0.5503, 0.4218, 0.5385, 0.2951, 0.2568, 0.3282, 0.2603, 0.3465, 0.2794, 0.2939, 0.2699, 0.1562, 0.9242, 0.15, 0.881, 0.1623, 0.8821, 0.1685, 0.9253, 0.4218, 0.5385, 0.4311, 0.5503, 0.4136, 0.5958, 0.3756, 0.5693, 0.7474, 0.2045, 0.7357, 0.18, 0.7545, 0.1637, 0.7864, 0.1986, 0.4203, 0.4945, 0.4218, 0.5385, 0.3756, 0.5693, 0.3892, 0.5023, 0.5235, 0.7271, 0.5437, 0.6997, 0.5502, 0.7079, 0.533, 0.7311, 0.8222, 0.2224, 0.8336, 0.2619, 0.8235, 0.2624, 0.8138, 0.2289, 0.2099, 0.7772, 0.2259, 0.7611, 0.2323, 0.7674, 0.218, 0.7818, 0.8066, 0.2996, 0.8141, 0.2941, 0.8336, 0.2619, 0.8558, 0.2925, 0.8746, 0.721, 0.8193, 0.7062, 0.8249, 0.6533, 0.8753, 0.6392, 0.8222, 0.2224, 0.7864, 0.1986, 0.8061, 0.1636, 0.8534, 0.1666, 0.8985, 0.698, 0.8746, 0.721, 0.8753, 0.6392, 0.9055, 0.66, 0.8336, 0.2619, 0.8222, 0.2224, 0.8534, 0.1666, 0.8811, 0.1986, 0.9303, 0.6782, 0.8985, 0.698, 0.9055, 0.66, 0.9434, 0.6492, 0.8558, 0.2925, 0.8336, 0.2619, 0.8811, 0.1986, 0.9193, 0.2129, 0.9616, 0.667, 0.9303, 0.6782, 0.9434, 0.6492, 0.9787, 0.6388, 0.9047, 0.2996, 0.8558, 0.2925, 0.9193, 0.2129, 0.9577, 0.2056, 0.2939, 0.2699, 0.3465, 0.2794, 0.3201, 0.2966, 0.2886, 0.2822, 0.9402, 0.3189, 0.9047, 0.2996, 0.9577, 0.2056, 0.9862, 0.2606, 0.7756, 0.721, 0.732, 0.6965, 0.7387, 0.637, 0.7812, 0.647, 0.8193, 0.7062, 0.7756, 0.721, 0.7812, 0.647, 0.8249, 0.6533, 0.7864, 0.1986, 0.7545, 0.1637, 0.77, 0.1422, 0.8061, 0.1636, 0.2886, 0.2822, 0.3201, 0.2966, 0.3029, 0.3172, 0.2798, 0.2927, 0.7387, 0.637, 0.6967, 0.5842, 0.724, 0.5557, 0.752, 0.5712, 0.7812, 0.647, 0.7387, 0.637, 0.752, 0.5712, 0.7942, 0.5825, 0.8249, 0.6533, 0.7812, 0.647, 0.7942, 0.5825, 0.8371, 0.5925, 0.8061, 0.1636, 0.77, 0.1422, 0.7806, 0.1174, 0.8215, 0.1276, 0.8753, 0.6392, 0.8249, 0.6533, 0.8371, 0.5925, 0.8704, 0.5989, 0.8534, 0.1666, 0.8061, 0.1636, 0.8215, 0.1276, 0.8436, 0.1255, 0.3163, 0.3312, 0.3501, 0.3087, 0.3529, 0.3226, 0.3253, 0.341, 0.2681, 0.8396, 0.2681, 0.8022, 0.2803, 0.8021, 0.2803, 0.8327, 0.3201, 0.2966, 0.3501, 0.3087, 0.3163, 0.3312, 0.3029, 0.3172, 0.8753, 0.6392, 0.8704, 0.5989, 0.8838, 0.6028, 0.8878, 0.6357, 0.9317, 0.5521, 0.9619, 0.5729, 0.9587, 0.5815, 0.9339, 0.5644, 0.3029, 0.3172, 0.3163, 0.3312, 0.2909, 0.3618, 0.2805, 0.3321, 0.2798, 0.2927, 0.3029, 0.3172, 0.2805, 0.3321, 0.2684, 0.3004, 0.752, 0.5712, 0.724, 0.5557, 0.7381, 0.5157, 0.7711, 0.5034, 0.7942, 0.5825, 0.752, 0.5712, 0.7711, 0.5034, 0.813, 0.5159, 0.8371, 0.5925, 0.7942, 0.5825, 0.813, 0.5159, 0.8548, 0.5298, 0.8215, 0.1276, 0.7806, 0.1174, 0.7853, 0.09186, 0.8283, 0.09053, 0.8704, 0.5989, 0.8371, 0.5925, 0.8548, 0.5298, 0.8938, 0.5629, 0.8436, 0.1255, 0.8215, 0.1276, 0.8283, 0.09053, 0.8543, 0.08631, 0.813, 0.5159, 0.7711, 0.5034, 0.7943, 0.4402, 0.8418, 0.4359, 0.8548, 0.5298, 0.813, 0.5159, 0.8418, 0.4359, 0.8746, 0.4722, 0.8283, 0.09053, 0.7853, 0.09186, 0.7836, 0.068, 0.8259, 0.05588, 0.8938, 0.5629, 0.8548, 0.5298, 0.8746, 0.4722, 0.9211, 0.4839, 0.8543, 0.08631, 0.8283, 0.09053, 0.8259, 0.05588, 0.8827, 0.05947, 0.9317, 0.5521, 0.8938, 0.5629, 0.9211, 0.4839, 0.9485, 0.5147, 0.9619, 0.5729, 0.9317, 0.5521, 0.9485, 0.5147, 0.9774, 0.5389, 0.224, 0.8781, 0.2223, 0.9138, 0.2144, 0.9136, 0.216, 0.8779, 0.9911, 0.5877, 0.9619, 0.5729, 0.9774, 0.5389, 1.0, 0.5635, 0.2684, 0.3004, 0.2805, 0.3321, 0.255, 0.3399, 0.2554, 0.3043, 0.7711, 0.5034, 0.7381, 0.5157, 0.7355, 0.4749, 0.7943, 0.4402, 0.9211, 0.05222, 0.8827, 0.05947, 0.8546, 0.01169, 0.8949, 0.00254, 0.9774, 0.5389, 0.9485, 0.5147, 0.9661, 0.4777, 0.9913, 0.5097, 0.9593, 0.06649, 0.9211, 0.05222, 0.8949, 0.00254, 0.9338, 0.0, 0.255, 0.3399, 0.2524, 0.3699, 0.2146, 0.3697, 0.2289, 0.3398, 0.7355, 0.4749, 0.7167, 0.4441, 0.7381, 0.3773, 0.778, 0.3792, 0.2554, 0.3043, 0.255, 0.3399, 0.2289, 0.3398, 0.2421, 0.3042, 0.7943, 0.4402, 0.7355, 0.4749, 0.778, 0.3792, 0.8192, 0.3877, 0.8418, 0.4359, 0.7943, 0.4402, 0.8192, 0.3877, 0.8417, 0.3964, 0.8259, 0.05588, 0.7836, 0.068, 0.7757, 0.04817, 0.8144, 0.0271, 0.2681, 0.8879, 0.2682, 0.8465, 0.2811, 0.8396, 0.281, 0.881, 0.8827, 0.05947, 0.8259, 0.05588, 0.8144, 0.0271, 0.8546, 0.01169, 0.9485, 0.5147, 0.9211, 0.4839, 0.9539, 0.4642, 0.9661, 0.4777, 0.0, 0.5504, 0.009683, 0.5291, 0.08013, 0.5704, 0.02172, 0.5888, 0.8144, 0.0271, 0.7757, 0.04817, 0.7623, 0.03432, 0.795, 0.006995, 0.132, 0.4087, 0.1688, 0.3928, 0.1942, 0.4122, 0.1643, 0.4333, 0.9661, 0.4777, 0.9539, 0.4642, 0.9539, 0.4246, 0.9833, 0.4519, 0.09635, 0.4312, 0.132, 0.4087, 0.1643, 0.4333, 0.1642, 0.4636, 0.2146, 0.3697, 0.1996, 0.3928, 0.1552, 0.3779, 0.1797, 0.358, 0.06327, 0.4595, 0.09635, 0.4312, 0.1642, 0.4636, 0.1179, 0.4821, 0.2289, 0.3398, 0.2146, 0.3697, 0.1797, 0.358, 0.2049, 0.3317, 0.034, 0.4926, 0.06327, 0.4595, 0.1179, 0.4821, 0.08713, 0.5211, 0.2421, 0.3042, 0.2289, 0.3398, 0.2049, 0.3317, 0.2299, 0.3001, 0.009683, 0.5291, 0.034, 0.4926, 0.08713, 0.5211, 0.08013, 0.5704, 0.1797, 0.358, 0.1552, 0.3779, 0.1188, 0.3499, 0.1511, 0.336, 0.2049, 0.3317, 0.1797, 0.358, 0.1511, 0.336, 0.1852, 0.3166, 0.2299, 0.3001, 0.2049, 0.3317, 0.1852, 0.3166, 0.2199, 0.2924, 0.02172, 0.5888, 0.08013, 0.5704, 0.09877, 0.6167, 0.09127, 0.6378, 0.0232, 0.6386, 0.02172, 0.5888, 0.09127, 0.6378, 0.07362, 0.6728, 0.1942, 0.4122, 0.2229, 0.3976, 0.2444, 0.4116, 0.2255, 0.4326, 0.003569, 0.6705, 0.0232, 0.6386, 0.07362, 0.6728, 0.05939, 0.7044, 0.1643, 0.4333, 0.1942, 0.4122, 0.2255, 0.4326, 0.2041, 0.4593, 0.009362, 0.7054, 0.003569, 0.6705, 0.05939, 0.7044, 0.04913, 0.7313, 0.1642, 0.4636, 0.1643, 0.4333, 0.2041, 0.4593, 0.2136, 0.4708, 0.07362, 0.6728, 0.09127, 0.6378, 0.1513, 0.672, 0.1302, 0.7051, 0.3529, 0.09659, 0.3867, 0.08035, 0.3907, 0.1016, 0.3587, 0.1275, 0.05939, 0.7044, 0.07362, 0.6728, 0.1302, 0.7051, 0.1103, 0.7334, 0.2041, 0.4593, 0.2255, 0.4326, 0.2595, 0.4519, 0.2474, 0.4839, 0.04913, 0.7313, 0.05939, 0.7044, 0.1103, 0.7334, 0.09243, 0.756, 0.2136, 0.4708, 0.2041, 0.4593, 0.2474, 0.4839, 0.2529, 0.5017, 0.1511, 0.336, 0.1188, 0.3499, 0.09406, 0.3115, 0.1317, 0.3058, 0.1852, 0.3166, 0.1511, 0.336, 0.1317, 0.3058, 0.1718, 0.2958, 0.2199, 0.2924, 0.1852, 0.3166, 0.1718, 0.2958, 0.213, 0.2818, 0.09127, 0.6378, 0.09877, 0.6167, 0.1381, 0.6475, 0.1513, 0.672, 0.1718, 0.2958, 0.1317, 0.3058, 0.1233, 0.2704, 0.166, 0.2714, 0.6751, 0.7544, 0.6801, 0.7318, 0.6894, 0.7325, 0.6844, 0.7551, 0.213, 0.2818, 0.1718, 0.2958, 0.166, 0.2714, 0.2101, 0.2694, 0.1513, 0.672, 0.1381, 0.6475, 0.1875, 0.6547, 0.2299, 0.7158, 0.1302, 0.7051, 0.1513, 0.672, 0.2299, 0.7158, 0.1873, 0.7354, 0.3587, 0.1275, 0.3907, 0.1016, 0.4026, 0.1199, 0.3759, 0.1539, 0.1103, 0.7334, 0.1302, 0.7051, 0.1873, 0.7354, 0.1556, 0.7611, 0.2474, 0.4839, 0.2595, 0.4519, 0.293, 0.4684, 0.29, 0.5049, 0.09406, 0.3115, 0.06044, 0.3127, 0.05191, 0.2625, 0.08621, 0.2543, 0.2529, 0.5017, 0.2474, 0.4839, 0.29, 0.5049, 0.2716, 0.5479, 0.1317, 0.3058, 0.09406, 0.3115, 0.08621, 0.2543, 0.1233, 0.2704, 0.3759, 0.1539, 0.4026, 0.1199, 0.4211, 0.1332, 0.4029, 0.1734, 0.3546, 0.1893, 0.3759, 0.1539, 0.4029, 0.1734, 0.3889, 0.2141, 0.2716, 0.5479, 0.29, 0.5049, 0.3277, 0.5202, 0.3265, 0.5623, 0.1233, 0.2704, 0.08621, 0.2543, 0.1149, 0.2243, 0.1267, 0.2332, 0.2646, 0.5972, 0.2716, 0.5479, 0.3265, 0.5623, 0.319, 0.6052, 0.166, 0.2714, 0.1233, 0.2704, 0.1267, 0.2332, 0.1684, 0.2458, 0.2338, 0.6363, 0.2646, 0.5972, 0.319, 0.6052, 0.3055, 0.6472, 0.2101, 0.2694, 0.166, 0.2714, 0.1684, 0.2458, 0.2113, 0.2563, 0.1875, 0.6547, 0.2338, 0.6363, 0.3055, 0.6472, 0.2865, 0.6868, 0.2299, 0.7158, 0.1875, 0.6547, 0.2865, 0.6868, 0.272, 0.7076, 0.1684, 0.2458, 0.1267, 0.2332, 0.1416, 0.198, 0.1787, 0.2215, 0.377, 0.3242, 0.3757, 0.291, 0.4389, 0.3082, 0.4633, 0.3402, 0.2113, 0.2563, 0.1684, 0.2458, 0.1787, 0.2215, 0.2165, 0.2439, 0.3836, 0.3522, 0.377, 0.3242, 0.4633, 0.3402, 0.4449, 0.3711, 0.272, 0.7076, 0.2865, 0.6868, 0.3277, 0.6981, 0.3023, 0.713, 0.4029, 0.1734, 0.4211, 0.1332, 0.4446, 0.1405, 0.4369, 0.1839, 0.3889, 0.2141, 0.4029, 0.1734, 0.4369, 0.1839, 0.4322, 0.2275, 0.3797, 0.2538, 0.3889, 0.2141, 0.4322, 0.2275, 0.4477, 0.2723, 0.1267, 0.2332, 0.1149, 0.2243, 0.1302, 0.1805, 0.1416, 0.198, 0.3757, 0.291, 0.3797, 0.2538, 0.4477, 0.2723, 0.4389, 0.3082, 0.004572, 0.2096, 0.002522, 0.1655, 0.01654, 0.1729, 0.01859, 0.217, 0.4322, 0.2275, 0.4369, 0.1839, 0.4747, 0.1844, 0.4803, 0.2282, 0.4477, 0.2723, 0.4322, 0.2275, 0.4803, 0.2282, 0.4845, 0.2535, 0.1416, 0.198, 0.1302, 0.1805, 0.128, 0.1346, 0.1666, 0.168, 0.9178, 0.7624, 0.9178, 0.8027, 0.9033, 0.7918, 0.9033, 0.7621, 0.1787, 0.2215, 0.1416, 0.198, 0.1666, 0.168, 0.1959, 0.2009, 0.348, 0.7827, 0.348, 0.8216, 0.3309, 0.8212, 0.3309, 0.7925, 0.2165, 0.2439, 0.1787, 0.2215, 0.1959, 0.2009, 0.2253, 0.2334, 0.4449, 0.3711, 0.4633, 0.3402, 0.5065, 0.3496, 0.5129, 0.3721, 0.01531, 0.1214, 0.01333, 0.09527, 0.0583, 0.04138, 0.04395, 0.09132, 0.4369, 0.1839, 0.4446, 0.1405, 0.4706, 0.1409, 0.4747, 0.1844, 0.2253, 0.2334, 0.1959, 0.2009, 0.2183, 0.1859, 0.2367, 0.2258, 0.5129, 0.3721, 0.5065, 0.3496, 0.5432, 0.3308, 0.5811, 0.3551, 0.04395, 0.09132, 0.0583, 0.04138, 0.117, 0.002381, 0.1293, 0.01991, 0.07825, 0.08312, 0.04395, 0.09132, 0.1293, 0.01991, 0.1947, 0.04294, 0.4747, 0.1844, 0.4706, 0.1409, 0.4967, 0.1343, 0.5126, 0.175, 0.109, 0.09895, 0.07825, 0.08312, 0.1947, 0.04294, 0.1904, 0.06799, 0.4803, 0.2282, 0.4747, 0.1844, 0.5126, 0.175, 0.5285, 0.2161, 0.128, 0.1346, 0.109, 0.09895, 0.1904, 0.06799, 0.2063, 0.09344, 0.4845, 0.2535, 0.4803, 0.2282, 0.5285, 0.2161, 0.5277, 0.2629, 0.1666, 0.168, 0.128, 0.1346, 0.2063, 0.09344, 0.1992, 0.1464, 0.5277, 0.2629, 0.552, 0.2949, 0.536, 0.3044, 0.5181, 0.2809, 0.1959, 0.2009, 0.1666, 0.168, 0.1992, 0.1464, 0.2183, 0.1859, 0.9169, 0.721, 0.9178, 0.7624, 0.9033, 0.7621, 0.9027, 0.7316, 0.5285, 0.2161, 0.5126, 0.175, 0.5468, 0.1565, 0.5721, 0.1925, 0.5277, 0.2629, 0.5285, 0.2161, 0.5721, 0.1925, 0.6039, 0.222, 0.1992, 0.1464, 0.2063, 0.09344, 0.2364, 0.1096, 0.2362, 0.1351, 0.552, 0.2949, 0.5277, 0.2629, 0.6039, 0.222, 0.6039, 0.2702, 0.2183, 0.1859, 0.1992, 0.1464, 0.2362, 0.1351, 0.2438, 0.1782, 0.5432, 0.3308, 0.552, 0.2949, 0.6039, 0.2702, 0.6252, 0.3031, 0.2367, 0.2258, 0.2183, 0.1859, 0.2438, 0.1782, 0.2497, 0.2219, 0.5811, 0.3551, 0.5432, 0.3308, 0.6252, 0.3031, 0.6596, 0.3081, 0.5889, 0.3767, 0.5811, 0.3551, 0.6596, 0.3081, 0.6493, 0.344, 0.1947, 0.04294, 0.1293, 0.01991, 0.1947, 0.0, 0.2176, 0.02786, 0.5126, 0.175, 0.4967, 0.1343, 0.5203, 0.1216, 0.5468, 0.1565, 0.7532, 0.3643, 0.7562, 0.3529, 0.7602, 0.3533, 0.7572, 0.3646, 0.6755, 0.4057, 0.6967, 0.4458, 0.6663, 0.451, 0.6474, 0.4286, 0.2176, 0.02786, 0.1947, 0.0, 0.2614, 0.0003759, 0.2504, 0.02851, 0.5468, 0.1565, 0.5203, 0.1216, 0.539, 0.1038, 0.574, 0.1306, 0.5721, 0.1925, 0.5468, 0.1565, 0.574, 0.1306, 0.6067, 0.1597, 0.6039, 0.222, 0.5721, 0.1925, 0.6067, 0.1597, 0.6252, 0.1768, 0.2362, 0.1351, 0.2364, 0.1096, 0.2691, 0.1102, 0.274, 0.1353, 0.2674, 0.8779, 0.2674, 0.9249, 0.2575, 0.9241, 0.2575, 0.8771, 0.2438, 0.1782, 0.2362, 0.1351, 0.274, 0.1353, 0.2699, 0.1783, 0.2497, 0.2219, 0.2438, 0.1782, 0.2699, 0.1783, 0.263, 0.2219, 0.6252, 0.1768, 0.6067, 0.1597, 0.6291, 0.1208, 0.6596, 0.1519, 0.274, 0.1353, 0.2691, 0.1102, 0.2921, 0.09515, 0.3089, 0.147, 0.2699, 0.1783, 0.274, 0.1353, 0.3089, 0.147, 0.2939, 0.1864, 0.263, 0.2219, 0.2699, 0.1783, 0.2939, 0.1864, 0.2752, 0.226, 0.324, 0.8874, 0.324, 0.9126, 0.3178, 0.9125, 0.3178, 0.8873, 0.6474, 0.4286, 0.6663, 0.451, 0.6475, 0.4843, 0.6055, 0.4605, 0.6222, 0.4034, 0.6474, 0.4286, 0.6055, 0.4605, 0.5934, 0.405, 0.574, 0.1306, 0.539, 0.1038, 0.5511, 0.08276, 0.5916, 0.1001, 0.6894, 0.8854, 0.6845, 0.9127, 0.6785, 0.91, 0.6835, 0.8827, 0.6067, 0.1597, 0.574, 0.1306, 0.5916, 0.1001, 0.6291, 0.1208, 0.5457, 0.08193, 0.5497, 0.06118, 0.5554, 0.06051, 0.5511, 0.08276, 0.5497, 0.06118, 0.546, 0.04134, 0.5514, 0.03923, 0.5554, 0.06051, 0.546, 0.04134, 0.5349, 0.02435, 0.5396, 0.02101, 0.5514, 0.03923, 0.5349, 0.02435, 0.5176, 0.01186, 0.521, 0.007622, 0.5396, 0.02101, 0.5176, 0.01186, 0.4958, 0.005112, 0.4976, 0.0003826, 0.521, 0.007622, 0.4958, 0.005112, 0.4715, 0.004755, 0.4715, 0.0, 0.4976, 0.0003826, 0.4715, 0.004755, 0.4472, 0.01083, 0.4455, 0.006512, 0.4715, 0.0, 0.4472, 0.01083, 0.4252, 0.02273, 0.4219, 0.01928, 0.4455, 0.006512, 0.4252, 0.02273, 0.4077, 0.03931, 0.4031, 0.03706, 0.4219, 0.01928, 0.4077, 0.03931, 0.3964, 0.05893, 0.391, 0.0581, 0.4031, 0.03706, 0.3964, 0.05893, 0.3924, 0.07968, 0.3867, 0.08035, 0.391, 0.0581, 0.3924, 0.07968, 0.3961, 0.09952, 0.3907, 0.1016, 0.3867, 0.08035, 0.3961, 0.09952, 0.4072, 0.1165, 0.4026, 0.1199, 0.3907, 0.1016, 0.4072, 0.1165, 0.4245, 0.129, 0.4211, 0.1332, 0.4026, 0.1199, 0.4245, 0.129, 0.4464, 0.1357, 0.4446, 0.1405, 0.4211, 0.1332, 0.4464, 0.1357, 0.4706, 0.1361, 0.4706, 0.1409, 0.4446, 0.1405, 0.4706, 0.1361, 0.495, 0.13, 0.4967, 0.1343, 0.4706, 0.1409, 0.495, 0.13, 0.5169, 0.1181, 0.5203, 0.1216, 0.4967, 0.1343, 0.5169, 0.1181, 0.5344, 0.1016, 0.539, 0.1038, 0.5203, 0.1216, 0.5344, 0.1016, 0.5457, 0.08193, 0.5511, 0.08276, 0.539, 0.1038, 0.6216, 0.7576, 0.6334, 0.7785, 0.6396, 0.8028, 0.6396, 0.8278, 0.6334, 0.8513, 0.6216, 0.8709, 0.6053, 0.8846, 0.5861, 0.8912, 0.566, 0.89, 0.5468, 0.8811, 0.5305, 0.8654, 0.5186, 0.8445, 0.5124, 0.8202, 0.5124, 0.7952, 0.5186, 0.7717, 0.5305, 0.7521, 0.5468, 0.7384, 0.566, 0.7318, 0.5861, 0.733, 0.6053, 0.7418, 0.7962, 0.3189, 0.7962, 0.3437, 0.7872, 0.3463, 0.7872, 0.3216, 0.3311, 0.8636, 0.324, 0.8874, 0.3178, 0.8873, 0.3249, 0.8635, 0.3001, 0.8052, 0.3022, 0.7814, 0.3135, 0.7834, 0.3114, 0.8073, 0.2548, 0.9086, 0.2575, 0.9324, 0.2467, 0.9333, 0.244, 0.9095, 0.9596, 0.8343, 0.9604, 0.8475, 0.9488, 0.8491, 0.948, 0.836, 0.2993, 0.8304, 0.3001, 0.8052, 0.3114, 0.8073, 0.3107, 0.8324, 0.2538, 0.8835, 0.2548, 0.9086, 0.244, 0.9095, 0.2431, 0.8843, 0.9591, 0.8152, 0.9596, 0.8343, 0.948, 0.836, 0.9475, 0.8168, 0.3001, 0.8543, 0.2993, 0.8304, 0.3107, 0.8324, 0.3114, 0.8564, 0.2548, 0.8595, 0.2538, 0.8835, 0.2431, 0.8843, 0.244, 0.8603, 0.9589, 0.792, 0.9591, 0.8152, 0.9475, 0.8168, 0.9474, 0.7936, 0.3022, 0.8747, 0.3001, 0.8543, 0.3114, 0.8564, 0.3135, 0.8768, 0.2575, 0.839, 0.2548, 0.8595, 0.244, 0.8603, 0.2467, 0.8398, 0.9591, 0.7669, 0.9589, 0.792, 0.9474, 0.7936, 0.9475, 0.7685, 0.3055, 0.8896, 0.3022, 0.8747, 0.3135, 0.8768, 0.3169, 0.8917, 0.3022, 0.7814, 0.3055, 0.7611, 0.3169, 0.7631, 0.3135, 0.7834, 0.9596, 0.7424, 0.9591, 0.7669, 0.9475, 0.7685, 0.948, 0.744, 0.324, 0.9126, 0.3311, 0.9366, 0.3249, 0.9365, 0.3178, 0.9125, 0.9604, 0.721, 0.9596, 0.7424, 0.948, 0.744, 0.9488, 0.7226, 0.7114, 0.1926, 0.6916, 0.162, 0.694, 0.1569, 0.7153, 0.1898, 0.6078, 0.2225, 0.6078, 0.2674, 0.6039, 0.2702, 0.6039, 0.222, 0.6078, 0.2674, 0.6276, 0.298, 0.6252, 0.3031, 0.6039, 0.2702, 0.6276, 0.298, 0.6596, 0.3027, 0.6596, 0.3081, 0.6252, 0.3031, 0.6596, 0.3027, 0.6916, 0.2796, 0.694, 0.2833, 0.6596, 0.3081, 0.6276, 0.1805, 0.6078, 0.2225, 0.6039, 0.222, 0.6252, 0.1768, 0.6596, 0.1574, 0.6276, 0.1805, 0.6252, 0.1768, 0.6596, 0.1519, 0.6916, 0.2796, 0.7114, 0.2375, 0.7153, 0.2381, 0.694, 0.2833, 0.6916, 0.162, 0.6596, 0.1574, 0.6596, 0.1519, 0.694, 0.1569, 0.7114, 0.2375, 0.7114, 0.1926, 0.7153, 0.1898, 0.7153, 0.2381, 0.7042, 0.1918, 0.7042, 0.2367, 0.6845, 0.2787, 0.6524, 0.3018, 0.6204, 0.2972, 0.6006, 0.2666, 0.6006, 0.2217, 0.6204, 0.1796, 0.6524, 0.1565, 0.6845, 0.1612, 0.9432, 0.8927, 0.9443, 0.9387, 0.9344, 0.939, 0.9332, 0.8931, 0.1966, 0.8381, 0.1876, 0.8807, 0.1803, 0.8827, 0.1893, 0.84, 0.7114, 0.2375, 0.6916, 0.2796, 0.6845, 0.2787, 0.7042, 0.2367, 0.9443, 0.8497, 0.9432, 0.8927, 0.9332, 0.8931, 0.9344, 0.8501, 0.7819, 0.3189, 0.7819, 0.3643, 0.7745, 0.3648, 0.7745, 0.3195, 0.2674, 0.9249, 0.2676, 0.9628, 0.2578, 0.962, 0.2575, 0.9241, 0.2676, 0.8397, 0.2674, 0.8779, 0.2575, 0.8771, 0.2578, 0.839, 0.767, 0.3659, 0.767, 0.3189, 0.7745, 0.3195, 0.7745, 0.3665, 0.1876, 0.8807, 0.1966, 0.9266, 0.1893, 0.9286, 0.1803, 0.8827, 0.004572, 0.2096, 0.02284, 0.2438, 0.02113, 0.2467, 0.002133, 0.2111, 0.02284, 0.2438, 0.05242, 0.2591, 0.05191, 0.2625, 0.02113, 0.2467, 0.05242, 0.2591, 0.08539, 0.2512, 0.08621, 0.2543, 0.05191, 0.2625, 0.002522, 0.1655, 0.004572, 0.2096, 0.002133, 0.2111, 0.0, 0.1652, 0.08539, 0.2512, 0.1129, 0.2223, 0.1149, 0.2243, 0.08621, 0.2543, 0.01723, 0.1234, 0.002522, 0.1655, 0.0, 0.1652, 0.01531, 0.1214, 0.1129, 0.2223, 0.1276, 0.1802, 0.1302, 0.1805, 0.1149, 0.2243, 0.07774, 0.08659, 0.04477, 0.09448, 0.04395, 0.09132, 0.07825, 0.08312, 0.1073, 0.1018, 0.07774, 0.08659, 0.07825, 0.08312, 0.109, 0.09895, 0.1256, 0.1361, 0.1073, 0.1018, 0.109, 0.09895, 0.128, 0.1346, 0.1276, 0.1802, 0.1256, 0.1361, 0.128, 0.1346, 0.1302, 0.1805, 0.04477, 0.09448, 0.01723, 0.1234, 0.01531, 0.1214, 0.04395, 0.09132, 0.1417, 0.1876, 0.1269, 0.2297, 0.09942, 0.2586, 0.06644, 0.2665, 0.03686, 0.2513, 0.01859, 0.217, 0.01654, 0.1729, 0.03126, 0.1308, 0.05879, 0.1019, 0.09176, 0.09404, 0.1213, 0.1093, 0.1396, 0.1435, 0.6449, 0.7766, 0.6592, 0.7379, 0.6732, 0.7318, 0.6589, 0.7704, 0.1434, 0.8853, 0.15, 0.93, 0.1369, 0.9236, 0.1303, 0.8789, 0.6592, 0.8828, 0.6449, 0.8602, 0.6589, 0.8541, 0.6732, 0.8766, 0.9178, 0.805, 0.9178, 0.7599, 0.9327, 0.7607, 0.9327, 0.8058, 0.01723, 0.1234, 0.04477, 0.09448, 0.05879, 0.1019, 0.03126, 0.1308, 0.15, 0.8445, 0.1434, 0.8853, 0.1303, 0.8789, 0.1369, 0.8381, 0.6449, 0.8602, 0.6396, 0.8213, 0.6537, 0.8152, 0.6589, 0.8541, 0.002522, 0.1655, 0.01723, 0.1234, 0.03126, 0.1308, 0.01654, 0.1729, 0.9178, 0.7599, 0.9184, 0.721, 0.9332, 0.7218, 0.9327, 0.7607, 0.6396, 0.8213, 0.6449, 0.7766, 0.6589, 0.7704, 0.6537, 0.8152, 0.9184, 0.8443, 0.9178, 0.805, 0.9327, 0.8058, 0.9332, 0.8451, 0.8489, 0.4352, 0.8776, 0.4668, 0.8746, 0.4722, 0.8418, 0.4359, 0.8776, 0.4668, 0.9181, 0.477, 0.9211, 0.4839, 0.8746, 0.4722, 0.8489, 0.4007, 0.8489, 0.4352, 0.8418, 0.4359, 0.8417, 0.3964, 0.9181, 0.477, 0.9468, 0.4599, 0.9539, 0.4642, 0.9211, 0.4839, 0.9181, 0.3937, 0.8775, 0.3835, 0.8746, 0.3767, 0.921, 0.3884, 0.9467, 0.4254, 0.9181, 0.3937, 0.921, 0.3884, 0.9539, 0.4246, 0.8775, 0.3835, 0.8489, 0.4007, 0.8417, 0.3964, 0.8746, 0.3767, 0.9468, 0.4599, 0.9467, 0.4254, 0.9539, 0.4246, 0.9539, 0.4642, 0.916, 0.4067, 0.9447, 0.4383, 0.9447, 0.4729, 0.9161, 0.49, 0.8756, 0.4798, 0.8469, 0.4482, 0.8469, 0.4137, 0.8755, 0.3965, 0.2682, 0.9273, 0.2681, 0.8879, 0.281, 0.881, 0.2811, 0.9204, 0.8967, 0.8264, 0.8842, 0.868, 0.8704, 0.8668, 0.883, 0.8252, 0.8842, 0.868, 0.8967, 0.9066, 0.883, 0.9053, 0.8704, 0.8668, 0.9014, 0.836, 0.9046, 0.8027, 0.9178, 0.8087, 0.9146, 0.8421, 0.8775, 0.3835, 0.9181, 0.3937, 0.916, 0.4067, 0.8755, 0.3965, 0.9014, 0.8797, 0.9014, 0.836, 0.9146, 0.8421, 0.9146, 0.8858, 0.9046, 0.9081, 0.9014, 0.8797, 0.9146, 0.8858, 0.9178, 0.9142, 0.8604, 0.163, 0.8852, 0.1916, 0.8811, 0.1986, 0.8534, 0.1666, 0.8852, 0.1916, 0.9194, 0.2044, 0.9193, 0.2129, 0.8811, 0.1986, 0.9194, 0.2044, 0.9537, 0.1979, 0.9577, 0.2056, 0.9193, 0.2129, 0.9537, 0.1979, 0.9791, 0.1739, 0.9861, 0.1788, 0.9577, 0.2056, 0.8516, 0.1263, 0.8604, 0.163, 0.8534, 0.1666, 0.8436, 0.1255, 0.8612, 0.09118, 0.8516, 0.1263, 0.8436, 0.1255, 0.8543, 0.08631, 0.9791, 0.1739, 0.9887, 0.1388, 0.9968, 0.1396, 0.9861, 0.1788, 0.921, 0.06069, 0.8866, 0.06718, 0.8827, 0.05947, 0.9211, 0.05222, 0.9551, 0.07346, 0.921, 0.06069, 0.9211, 0.05222, 0.9593, 0.06649, 0.9799, 0.1021, 0.9551, 0.07346, 0.9593, 0.06649, 0.987, 0.09846, 0.8866, 0.06718, 0.8612, 0.09118, 0.8543, 0.08631, 0.8827, 0.05947, 0.9887, 0.1388, 0.9799, 0.1021, 0.987, 0.09846, 0.9968, 0.1396, 0.01745, 0.7829, 0.04768, 0.7626, 0.08258, 0.7611, 0.1128, 0.7787, 0.1303, 0.8107, 0.1303, 0.8486, 0.1128, 0.8821, 0.08258, 0.9024, 0.04768, 0.9039, 0.01745, 0.8863, 0.0, 0.8542, 0.0, 0.8164, 0.1685, 0.9055, 0.1694, 0.8687, 0.1781, 0.8652, 0.1772, 0.902, 0.9178, 0.9121, 0.9178, 0.8746, 0.9265, 0.8781, 0.9265, 0.9156, 0.8787, 0.7555, 0.8787, 0.7934, 0.8704, 0.7928, 0.8704, 0.7549, 0.1694, 0.9422, 0.1685, 0.9055, 0.1772, 0.902, 0.1781, 0.9387, 0.9178, 0.8746, 0.9188, 0.8451, 0.9274, 0.8486, 0.9265, 0.8781, 0.2223, 0.9138, 0.224, 0.9513, 0.216, 0.951, 0.2144, 0.9136, 0.1716, 0.9688, 0.1694, 0.9422, 0.1781, 0.9387, 0.1803, 0.9653, 0.8787, 0.7934, 0.8934, 0.8252, 0.8852, 0.8245, 0.8704, 0.7928, 0.1694, 0.8687, 0.1716, 0.8416, 0.1803, 0.8381, 0.1781, 0.8652, 0.9188, 0.9477, 0.9178, 0.9121, 0.9265, 0.9156, 0.9274, 0.9512, 0.8934, 0.7217, 0.8787, 0.7555, 0.8704, 0.7549, 0.8852, 0.721, 0.4598, 0.4408, 0.4636, 0.4146, 0.4736, 0.4096, 0.469, 0.441, 0.4636, 0.4146, 0.454, 0.3952, 0.462, 0.3864, 0.4736, 0.4096, 0.454, 0.3952, 0.4334, 0.3877, 0.4373, 0.3774, 0.462, 0.3864, 0.4334, 0.3877, 0.4074, 0.3942, 0.4062, 0.3852, 0.4373, 0.3774, 0.4435, 0.4668, 0.4598, 0.4408, 0.469, 0.441, 0.4495, 0.4721, 0.4191, 0.4855, 0.4435, 0.4668, 0.4495, 0.4721, 0.4203, 0.4945, 0.4074, 0.3942, 0.383, 0.413, 0.377, 0.4077, 0.4062, 0.3852, 0.3726, 0.4846, 0.3932, 0.492, 0.3892, 0.5023, 0.3645, 0.4934, 0.3629, 0.4651, 0.3726, 0.4846, 0.3645, 0.4934, 0.3529, 0.4701, 0.3667, 0.4389, 0.3629, 0.4651, 0.3529, 0.4701, 0.3575, 0.4388, 0.383, 0.413, 0.3667, 0.4389, 0.3575, 0.4388, 0.377, 0.4077, 0.3932, 0.492, 0.4191, 0.4855, 0.4203, 0.4945, 0.3892, 0.5023, 0.3897, 0.4184, 0.4116, 0.4016, 0.4348, 0.3957, 0.4533, 0.4024, 0.462, 0.4198, 0.4585, 0.4433, 0.4439, 0.4665, 0.4221, 0.4833, 0.3988, 0.4891, 0.3804, 0.4825, 0.3717, 0.4651, 0.3751, 0.4416, 0.2099, 0.8627, 0.2007, 0.8358, 0.2097, 0.8343, 0.218, 0.8584, 0.2921, 0.9251, 0.2863, 0.898, 0.2941, 0.8969, 0.2993, 0.9212, 0.3629, 0.4651, 0.3667, 0.4389, 0.3751, 0.4416, 0.3717, 0.4651, 0.383, 0.413, 0.4074, 0.3942, 0.4116, 0.4016, 0.3897, 0.4184, 0.4074, 0.3942, 0.4334, 0.3877, 0.4348, 0.3957, 0.4116, 0.4016, 0.3667, 0.4389, 0.383, 0.413, 0.3897, 0.4184, 0.3751, 0.4416, 0.2863, 0.8667, 0.2921, 0.8396, 0.2993, 0.8446, 0.2941, 0.8689, 0.2007, 0.8045, 0.2099, 0.7772, 0.218, 0.7818, 0.2097, 0.8063, 0.2259, 0.8779, 0.2099, 0.8627, 0.218, 0.8584, 0.2323, 0.872, 0.2007, 0.8358, 0.2007, 0.8045, 0.2097, 0.8063, 0.2097, 0.8343, 0.2863, 0.898, 0.2863, 0.8667, 0.2941, 0.8689, 0.2941, 0.8969, 0.2876, 0.2465, 0.2815, 0.2371, 0.2853, 0.2338, 0.2921, 0.2444, 0.2902, 0.2575, 0.2876, 0.2465, 0.2921, 0.2444, 0.2951, 0.2568, 0.2891, 0.2691, 0.2902, 0.2575, 0.2951, 0.2568, 0.2939, 0.2699, 0.2845, 0.28, 0.2891, 0.2691, 0.2939, 0.2699, 0.2886, 0.2822, 0.2767, 0.2893, 0.2845, 0.28, 0.2886, 0.2822, 0.2798, 0.2927, 0.2666, 0.2961, 0.2767, 0.2893, 0.2798, 0.2927, 0.2684, 0.3004, 0.2551, 0.2996, 0.2666, 0.2961, 0.2684, 0.3004, 0.2554, 0.3043, 0.2433, 0.2995, 0.2551, 0.2996, 0.2554, 0.3043, 0.2421, 0.3042, 0.2325, 0.2959, 0.2433, 0.2995, 0.2421, 0.3042, 0.2299, 0.3001, 0.2236, 0.289, 0.2325, 0.2959, 0.2299, 0.3001, 0.2199, 0.2924, 0.2176, 0.2797, 0.2236, 0.289, 0.2199, 0.2924, 0.213, 0.2818, 0.215, 0.2687, 0.2176, 0.2797, 0.213, 0.2818, 0.2101, 0.2694, 0.216, 0.2571, 0.215, 0.2687, 0.2101, 0.2694, 0.2113, 0.2563, 0.2207, 0.2461, 0.216, 0.2571, 0.2113, 0.2563, 0.2165, 0.2439, 0.2284, 0.2368, 0.2207, 0.2461, 0.2165, 0.2439, 0.2253, 0.2334, 0.2386, 0.2301, 0.2284, 0.2368, 0.2253, 0.2334, 0.2367, 0.2258, 0.2501, 0.2266, 0.2386, 0.2301, 0.2367, 0.2258, 0.2497, 0.2219, 0.2618, 0.2267, 0.2501, 0.2266, 0.2497, 0.2219, 0.263, 0.2219, 0.2726, 0.2303, 0.2618, 0.2267, 0.263, 0.2219, 0.2752, 0.226, 0.2815, 0.2371, 0.2726, 0.2303, 0.2752, 0.226, 0.2853, 0.2338, 0.1599, 0.8379, 0.1493, 0.834, 0.1403, 0.8267, 0.1337, 0.8168, 0.1303, 0.8052, 0.1303, 0.793, 0.1337, 0.7815, 0.1403, 0.7717, 0.1493, 0.7647, 0.1599, 0.7611, 0.1711, 0.7613, 0.1817, 0.7652, 0.1907, 0.7725, 0.1973, 0.7824, 0.2007, 0.794, 0.2007, 0.8062, 0.1973, 0.8177, 0.1907, 0.8274, 0.1817, 0.8345, 0.1711, 0.8381, 0.7615, 0.3655, 0.7622, 0.3539, 0.767, 0.3525, 0.7663, 0.3641, 0.7821, 0.3293, 0.7824, 0.3189, 0.7872, 0.3203, 0.7869, 0.3307, 0.7562, 0.3529, 0.7562, 0.3408, 0.7602, 0.3412, 0.7602, 0.3533, 0.3474, 0.63, 0.3457, 0.6202, 0.3507, 0.6196, 0.3524, 0.6294, 0.7562, 0.3408, 0.7532, 0.3291, 0.7572, 0.3294, 0.7602, 0.3412, 0.3457, 0.6202, 0.3449, 0.6086, 0.3498, 0.6081, 0.3507, 0.6196, 0.7532, 0.3291, 0.7475, 0.3189, 0.7514, 0.3193, 0.7572, 0.3294, 0.7622, 0.3539, 0.7622, 0.3417, 0.767, 0.3404, 0.767, 0.3525, 0.3449, 0.6086, 0.3449, 0.5965, 0.3498, 0.5959, 0.3498, 0.6081, 0.7824, 0.3738, 0.7821, 0.3645, 0.7869, 0.3659, 0.7872, 0.3751, 0.7622, 0.3417, 0.7615, 0.3302, 0.7663, 0.3288, 0.767, 0.3404, 0.3449, 0.5965, 0.3457, 0.5849, 0.3507, 0.5843, 0.3498, 0.5959, 0.7821, 0.3645, 0.7819, 0.3533, 0.7867, 0.3546, 0.7869, 0.3659, 0.7615, 0.3302, 0.7602, 0.3203, 0.765, 0.3189, 0.7663, 0.3288, 0.3457, 0.5849, 0.3474, 0.575, 0.3524, 0.5744, 0.3507, 0.5843, 0.7819, 0.3533, 0.7819, 0.3411, 0.7867, 0.3425, 0.7867, 0.3546, 0.7475, 0.3738, 0.7532, 0.3643, 0.7572, 0.3646, 0.7514, 0.3741, 0.7602, 0.3753, 0.7615, 0.3655, 0.7663, 0.3641, 0.765, 0.3739, 0.7819, 0.3411, 0.7821, 0.3293, 0.7869, 0.3307, 0.7867, 0.3425, 0.165, 0.4698, 0.1216, 0.487, 0.1179, 0.4821, 0.1642, 0.4636, 0.1216, 0.487, 0.09283, 0.5236, 0.08713, 0.5211, 0.1179, 0.4821, 0.09283, 0.5236, 0.08628, 0.5697, 0.08013, 0.5704, 0.08713, 0.5211, 0.2112, 0.4765, 0.165, 0.4698, 0.1642, 0.4636, 0.2136, 0.4708, 0.08628, 0.5697, 0.1037, 0.613, 0.09877, 0.6167, 0.08013, 0.5704, 0.248, 0.5054, 0.2112, 0.4765, 0.2136, 0.4708, 0.2529, 0.5017, 0.1037, 0.613, 0.1405, 0.6418, 0.1381, 0.6475, 0.09877, 0.6167, 0.2589, 0.5948, 0.2654, 0.5487, 0.2716, 0.5479, 0.2646, 0.5972, 0.2301, 0.6313, 0.2589, 0.5948, 0.2646, 0.5972, 0.2338, 0.6363, 0.1867, 0.6486, 0.2301, 0.6313, 0.2338, 0.6363, 0.1875, 0.6547, 0.2654, 0.5487, 0.248, 0.5054, 0.2529, 0.5017, 0.2716, 0.5479, 0.1405, 0.6418, 0.1867, 0.6486, 0.1875, 0.6547, 0.1381, 0.6475, 0.6967, 0.8315, 0.6967, 0.7848, 0.72, 0.7443, 0.7603, 0.721, 0.8068, 0.7211, 0.8472, 0.7445, 0.8704, 0.785, 0.8704, 0.8318, 0.8472, 0.8722, 0.8068, 0.8956, 0.7603, 0.8955, 0.72, 0.8721, 0.2416, 0.922, 0.2431, 0.9654, 0.2337, 0.9659, 0.2323, 0.9225, 0.9421, 0.8092, 0.9474, 0.8486, 0.9385, 0.8497, 0.9332, 0.8103, 0.6732, 0.7944, 0.6751, 0.7544, 0.6844, 0.7551, 0.6825, 0.7951, 0.348, 0.8645, 0.3472, 0.9107, 0.3379, 0.9097, 0.3386, 0.8635, 0.6801, 0.882, 0.6751, 0.8411, 0.6844, 0.8418, 0.6894, 0.8827, 0.9421, 0.7625, 0.9421, 0.8092, 0.9332, 0.8103, 0.9332, 0.7636, 0.2431, 0.839, 0.2416, 0.8757, 0.2323, 0.8762, 0.2337, 0.8395, 0.9474, 0.721, 0.9421, 0.7625, 0.9332, 0.7636, 0.9385, 0.7221, 0.2416, 0.8757, 0.2416, 0.922, 0.2323, 0.9225, 0.2323, 0.8762, 0.6751, 0.8411, 0.6732, 0.7944, 0.6825, 0.7951, 0.6844, 0.8418, 0.3472, 0.9107, 0.348, 0.9544, 0.3386, 0.9534, 0.3379, 0.9097, 0.5958, 0.6178, 0.5883, 0.5752, 0.5992, 0.5707, 0.6077, 0.6193, 0.5883, 0.5752, 0.56, 0.5412, 0.5669, 0.5319, 0.5992, 0.5707, 0.56, 0.5412, 0.5185, 0.525, 0.5196, 0.5134, 0.5669, 0.5319, 0.5805, 0.6577, 0.5958, 0.6178, 0.6077, 0.6193, 0.5903, 0.6647, 0.5185, 0.525, 0.4749, 0.5309, 0.4699, 0.5202, 0.5196, 0.5134, 0.5465, 0.6842, 0.5805, 0.6577, 0.5903, 0.6647, 0.5515, 0.6949, 0.4749, 0.5309, 0.4408, 0.5573, 0.4311, 0.5503, 0.4699, 0.5202, 0.4613, 0.6739, 0.5028, 0.6901, 0.5017, 0.7016, 0.4544, 0.6831, 0.433, 0.6399, 0.4613, 0.6739, 0.4544, 0.6831, 0.4222, 0.6444, 0.4255, 0.5972, 0.433, 0.6399, 0.4222, 0.6444, 0.4136, 0.5958, 0.5028, 0.6901, 0.5465, 0.6842, 0.5515, 0.6949, 0.5017, 0.7016, 0.4408, 0.5573, 0.4255, 0.5972, 0.4136, 0.5958, 0.4311, 0.5503, 0.4113, 0.8984, 0.3743, 0.8763, 0.3529, 0.8378, 0.3529, 0.7932, 0.3743, 0.7545, 0.4113, 0.732, 0.454, 0.7318, 0.491, 0.7538, 0.5124, 0.7923, 0.5124, 0.8369, 0.4911, 0.8756, 0.454, 0.8981, 0.3433, 0.5777, 0.3437, 0.6222, 0.3281, 0.6234, 0.3277, 0.5789, 0.3428, 0.3938, 0.3493, 0.4356, 0.3342, 0.4346, 0.3277, 0.3928, 0.3449, 0.5137, 0.3437, 0.5379, 0.3281, 0.5391, 0.3293, 0.5149, 0.3277, 0.7827, 0.3334, 0.7425, 0.348, 0.7421, 0.3423, 0.7823, 0.15, 0.881, 0.1562, 0.8381, 0.1685, 0.8391, 0.1623, 0.8821, 0.3437, 0.5379, 0.3433, 0.5777, 0.3277, 0.5789, 0.3281, 0.5391, 0.3437, 0.6222, 0.3449, 0.6596, 0.3293, 0.6608, 0.3281, 0.6234, 0.3493, 0.4794, 0.3428, 0.5137, 0.3277, 0.5127, 0.3342, 0.4785, 0.3334, 0.7425, 0.3334, 0.6981, 0.348, 0.6977, 0.348, 0.7421, 0.3493, 0.4356, 0.3493, 0.4794, 0.3342, 0.4785, 0.3342, 0.4346, 0.3334, 0.6981, 0.3277, 0.6612, 0.3423, 0.6608, 0.348, 0.6977, 0.2, 0.0458, 0.1962, 0.06811, 0.1904, 0.06799, 0.1947, 0.04294, 0.1962, 0.06811, 0.2104, 0.09077, 0.2063, 0.09344, 0.1904, 0.06799, 0.2104, 0.09077, 0.2372, 0.1051, 0.2364, 0.1096, 0.2063, 0.09344, 0.2204, 0.03237, 0.2, 0.0458, 0.1947, 0.04294, 0.2176, 0.02786, 0.2496, 0.03295, 0.2204, 0.03237, 0.2176, 0.02786, 0.2504, 0.02851, 0.2372, 0.1051, 0.2663, 0.1057, 0.2691, 0.1102, 0.2364, 0.1096, 0.2906, 0.06999, 0.2764, 0.04732, 0.2804, 0.04465, 0.2964, 0.0701, 0.2867, 0.09229, 0.2906, 0.06999, 0.2964, 0.0701, 0.2921, 0.09515, 0.2663, 0.1057, 0.2867, 0.09229, 0.2921, 0.09515, 0.2691, 0.1102, 0.2764, 0.04732, 0.2496, 0.03295, 0.2504, 0.02851, 0.2804, 0.04465, 0.2633, 0.1123, 0.2341, 0.1117, 0.2073, 0.09731, 0.1931, 0.07464, 0.197, 0.05234, 0.2174, 0.03891, 0.2465, 0.03949, 0.2733, 0.05386, 0.2875, 0.07652, 0.2837, 0.09883, 0.3449, 0.6594, 0.3449, 0.631, 0.3494, 0.63, 0.3494, 0.6584, 0.2204, 0.03237, 0.2496, 0.03295, 0.2465, 0.03949, 0.2174, 0.03891, 0.208, 0.9072, 0.2144, 0.9368, 0.2071, 0.9359, 0.2007, 0.9063, 0.345, 0.5744, 0.3449, 0.5457, 0.3518, 0.5431, 0.3519, 0.5718, 0.3449, 0.5457, 0.345, 0.5163, 0.3519, 0.5137, 0.3518, 0.5431, 0.2144, 0.8788, 0.208, 0.9072, 0.2007, 0.9063, 0.2071, 0.8779, 0.2496, 0.03295, 0.2764, 0.04732, 0.2733, 0.05386, 0.2465, 0.03949, 0.2764, 0.04732, 0.2906, 0.06999, 0.2875, 0.07652, 0.2733, 0.05386, 0.6845, 0.9127, 0.6894, 0.9428, 0.6835, 0.9401, 0.6785, 0.91, 0.5502, 0.7079, 0.5845, 0.6962, 0.5843, 0.7101, 0.5598, 0.7185, 0.8138, 0.2289, 0.8235, 0.2624, 0.8086, 0.2619, 0.8017, 0.238, 0.5845, 0.6962, 0.6159, 0.7027, 0.6067, 0.7147, 0.5843, 0.7101, 0.7836, 0.2088, 0.8138, 0.2289, 0.8017, 0.238, 0.7801, 0.2236, 0.5843, 0.6858, 0.6213, 0.6935, 0.6159, 0.7027, 0.5845, 0.6962, 0.2681, 0.7998, 0.2541, 0.839, 0.2469, 0.8318, 0.2588, 0.7986, 0.7474, 0.2045, 0.7864, 0.1986, 0.7836, 0.2088, 0.7505, 0.2138, 0.5437, 0.6997, 0.5843, 0.6858, 0.5845, 0.6962, 0.5502, 0.7079, 0.7801, 0.2236, 0.8017, 0.238, 0.7857, 0.2499, 0.7758, 0.2433, 0.7565, 0.2272, 0.7801, 0.2236, 0.7758, 0.2433, 0.765, 0.2449, 0.2471, 0.774, 0.2471, 0.7974, 0.2323, 0.796, 0.2323, 0.7853, 0.8086, 0.2619, 0.7968, 0.2813, 0.7835, 0.2697, 0.7889, 0.2608, 0.2588, 0.7986, 0.2469, 0.8318, 0.2386, 0.821, 0.2471, 0.7974, 0.8235, 0.2624, 0.807, 0.2896, 0.7968, 0.2813, 0.8086, 0.2619, 0.2588, 0.7659, 0.2588, 0.7986, 0.2471, 0.7974, 0.2471, 0.774, 0.7505, 0.2138, 0.7836, 0.2088, 0.7801, 0.2236, 0.7565, 0.2272, 0.9033, 0.7621, 0.9033, 0.7918, 0.8934, 0.7792, 0.8934, 0.7617, 0.536, 0.3044, 0.5295, 0.3309, 0.5143, 0.3273, 0.5182, 0.3117, 0.4862, 0.274, 0.5181, 0.2809, 0.5076, 0.2978, 0.4888, 0.2937, 0.7628, 0.2647, 0.7596, 0.2538, 0.765, 0.2449, 0.7758, 0.2433, 0.7857, 0.2499, 0.7889, 0.2608, 0.7835, 0.2697, 0.7727, 0.2713, 0.5843, 0.7101, 0.6067, 0.7147, 0.594, 0.73, 0.5837, 0.7279, 0.8017, 0.238, 0.8086, 0.2619, 0.7889, 0.2608, 0.7857, 0.2499, 0.5598, 0.7185, 0.5843, 0.7101, 0.5837, 0.7279, 0.5725, 0.7318, 0.7447, 0.2466, 0.7565, 0.2272, 0.765, 0.2449, 0.7596, 0.2538, 0.5181, 0.2809, 0.536, 0.3044, 0.5182, 0.3117, 0.5076, 0.2978, 0.552, 0.2949, 0.5432, 0.3308, 0.5295, 0.3309, 0.536, 0.3044, 0.4845, 0.2535, 0.5277, 0.2629, 0.5181, 0.2809, 0.4862, 0.274, 0.4477, 0.2723, 0.4845, 0.2535, 0.4862, 0.274, 0.4591, 0.2878, 0.348, 0.8216, 0.3404, 0.8635, 0.3253, 0.8521, 0.3309, 0.8212, 0.3253, 0.341, 0.3529, 0.3226, 0.3526, 0.3492, 0.3406, 0.3572, 0.9339, 0.5644, 0.9587, 0.5815, 0.9448, 0.6003, 0.934, 0.5929, 0.9125, 0.6527, 0.8878, 0.6357, 0.914, 0.6238, 0.9247, 0.6312, 0.4796, 0.3314, 0.469, 0.3175, 0.4728, 0.3019, 0.4888, 0.2937, 0.5076, 0.2978, 0.5182, 0.3117, 0.5143, 0.3273, 0.4983, 0.3355, 0.3309, 0.7925, 0.3309, 0.8212, 0.3178, 0.8216, 0.3178, 0.8047, 0.4591, 0.2878, 0.4862, 0.274, 0.4888, 0.2937, 0.4728, 0.3019, 0.5295, 0.3309, 0.5024, 0.3447, 0.4983, 0.3355, 0.5143, 0.3273, 0.4527, 0.3143, 0.4591, 0.2878, 0.4728, 0.3019, 0.469, 0.3175, 0.8838, 0.6028, 0.9029, 0.5733, 0.9206, 0.5967, 0.9123, 0.6095, 0.8938, 0.5629, 0.9317, 0.5521, 0.9339, 0.5644, 0.9029, 0.5733, 0.2681, 0.8022, 0.275, 0.7611, 0.2859, 0.7685, 0.2803, 0.8021, 0.2909, 0.3618, 0.3163, 0.3312, 0.3253, 0.341, 0.3045, 0.366, 0.8704, 0.5989, 0.8938, 0.5629, 0.9029, 0.5733, 0.8838, 0.6028, 0.9382, 0.6274, 0.9247, 0.6312, 0.914, 0.6238, 0.9123, 0.6095, 0.9206, 0.5967, 0.934, 0.5929, 0.9448, 0.6003, 0.9465, 0.6146, 0.2803, 0.8327, 0.2803, 0.8021, 0.2993, 0.8005, 0.2993, 0.8138, 0.8878, 0.6357, 0.8838, 0.6028, 0.9123, 0.6095, 0.914, 0.6238, 0.3045, 0.366, 0.3253, 0.341, 0.3406, 0.3572, 0.3316, 0.3681, 0.9029, 0.5733, 0.9339, 0.5644, 0.934, 0.5929, 0.9206, 0.5967])
me_esfera_001.materials.append(mat_material_001)
me_esfera_001.update()

# ---- objects
ob_esfera = bpy.data.objects.new('Esfera', me_esfera_001)
ob_vac_o = bpy.data.objects.new('Vacío', None)

# ---- transforms, parenting, visibility, modifiers, constraints
ob_esfera.location = (0.0, 0.0, 0.0)
ob_vac_o.location = (3.321, 0.0, 0.2059)
ob_vac_o.rotation_euler = (1.75, 2.948e-07, -0.2751)
ob_vac_o.empty_display_type = 'IMAGE'
ob_vac_o.empty_display_size = 5.0

# ---- collection membership
col_collection.objects.link(ob_esfera)
col_collection.objects.link(ob_vac_o)

# ---- scene / render settings (as saved in the file)
scene.frame_start = 1; scene.frame_end = 250; scene.frame_set(1)
scene.render.engine = 'BLENDER_EEVEE_NEXT'
scene.cycles.sampling_pattern = 'TABULATED_SOBOL'
scene.cycles.use_light_tree = False
scene.view_settings.view_transform = 'Filmic'
bpy.context.view_layer.update()

# ---- added for rendering (the .blend has no active camera and no usable light): camera, sun
cam_auto = bpy.data.cameras.new('AutoCamera')
cam_auto.lens = 50.0
cam_auto.sensor_width = 36.0
cam_auto.clip_end = 1000.0
ob_auto_camera = bpy.data.objects.new('AutoCamera', cam_auto)
scene.collection.objects.link(ob_auto_camera)
ob_auto_camera.location = (3.1425, -3.76525, 2.62775)
ob_auto_camera.rotation_euler = (1.09748, -7.21219e-08, 0.694738)
scene.camera = ob_auto_camera
light_auto_sun = bpy.data.lights.new('AutoSun', 'SUN')
light_auto_sun.energy = 3.0
light_auto_sun.angle = 0.0523599
ob_auto_sun = bpy.data.objects.new('AutoSun', light_auto_sun)
scene.collection.objects.link(ob_auto_sun)
ob_auto_sun.rotation_euler = (0.872665, 0.174533, 0.523599)
bpy.context.view_layer.update()
